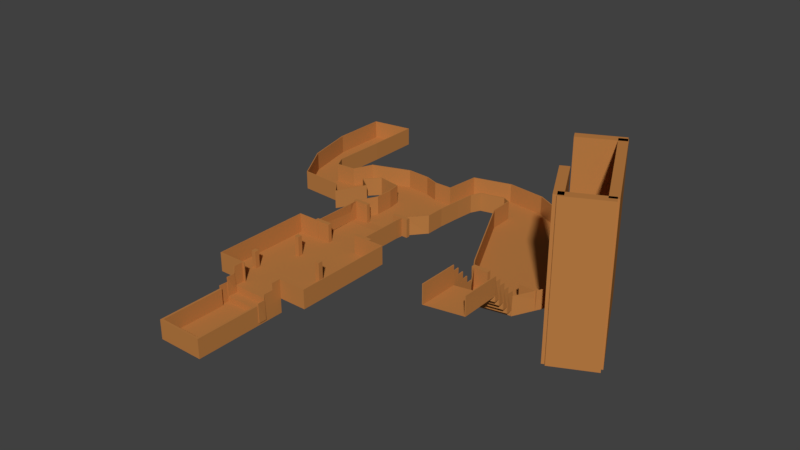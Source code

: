 # Source: LevelLayouts.blend  (saved by Blender 2.79.0; exported with 4.5.12 LTS)
import bpy
from mathutils import Matrix  # noqa: F401  (used for matrix-valued properties, if any)

bpy.ops.wm.read_factory_settings(use_empty=True)
scene = bpy.context.scene
scene.name = 'Scene'

# ---- collections
col_collection_1 = bpy.data.collections.new('Collection 1'); scene.collection.children.link(col_collection_1)
col_collection_1.hide_render = True
col_collection_1.hide_viewport = True
col_collection_3 = bpy.data.collections.new('Collection 3'); scene.collection.children.link(col_collection_3)
col_collection_6 = bpy.data.collections.new('Collection 6'); scene.collection.children.link(col_collection_6)
col_collection_6.hide_render = True
col_collection_6.hide_viewport = True

# ---- materials (node trees are filled in below, after node groups)
mat_firstheight = bpy.data.materials.new('firstHeight')
mat_firstheight.alpha_threshold = 0.0
mat_firstheight.use_transparent_shadow = False
mat_firstheight.diffuse_color = (0.4969, 0.2041, 0.05714, 1.0)
mat_firstheight.roughness = 0.5
mat_secndheight = bpy.data.materials.new('secndHeight')
mat_secndheight.alpha_threshold = 0.0
mat_secndheight.use_transparent_shadow = False
mat_secndheight.diffuse_color = (0.2396, 0.1172, 0.03789, 1.0)
mat_secndheight.roughness = 0.5
mat_example = bpy.data.materials.new('Example')
mat_example.alpha_threshold = 0.0
mat_example.use_transparent_shadow = False
mat_example.diffuse_color = (0.004108, 0.8, 0.0, 1.0)
mat_example.roughness = 0.5
mat_example.line_color = (0.0, 0.0, 0.0, 1.0)
mat_char = bpy.data.materials.new('Char')
mat_char.alpha_threshold = 0.0
mat_char.use_transparent_shadow = False
mat_char.diffuse_color = (0.001684, 0.0, 0.8, 1.0)
mat_char.roughness = 0.5
mat_genopenarea = bpy.data.materials.new('genOpenArea')
mat_genopenarea.alpha_threshold = 0.0
mat_genopenarea.use_transparent_shadow = False
mat_genopenarea.diffuse_color = (0.1709, 0.8, 0.3972, 1.0)
mat_genopenarea.roughness = 0.5
mat_firstheight_001 = bpy.data.materials.new('firstHeight.001')
mat_firstheight_001.alpha_threshold = 0.0
mat_firstheight_001.use_transparent_shadow = False
mat_firstheight_001.diffuse_color = (0.4969, 0.2041, 0.05714, 1.0)
mat_firstheight_001.roughness = 0.5
mat_secndheight_001 = bpy.data.materials.new('secndHeight.001')
mat_secndheight_001.alpha_threshold = 0.0
mat_secndheight_001.use_transparent_shadow = False
mat_secndheight_001.diffuse_color = (0.2396, 0.1172, 0.03789, 1.0)
mat_secndheight_001.roughness = 0.5
mat_example_001 = bpy.data.materials.new('Example.001')
mat_example_001.alpha_threshold = 0.0
mat_example_001.use_transparent_shadow = False
mat_example_001.diffuse_color = (0.004108, 0.8, 0.0, 1.0)
mat_example_001.roughness = 0.5
mat_example_001.line_color = (0.0, 0.0, 0.0, 1.0)
mat_char_001 = bpy.data.materials.new('Char.001')
mat_char_001.alpha_threshold = 0.0
mat_char_001.use_transparent_shadow = False
mat_char_001.diffuse_color = (0.001684, 0.0, 0.8, 1.0)
mat_char_001.roughness = 0.5

# ---- material node trees

# ---- world
world_world = bpy.data.worlds.new('World'); scene.world = world_world
world_world.color = (0.05088, 0.05088, 0.05088)
world_world.use_sun_shadow = False
world_world.sun_shadow_jitter_overblur = 0.0
world_world.cycles.sampling_method = 'MANUAL'

# ---- meshes
me_plane_005 = bpy.data.meshes.new('Plane.005')
me_plane_005.from_pydata([(4.398, 0.118, 20.07), (4.505, -0.03924, 20.06), (4.787, -0.1885, 20.06), (6.071, -0.2192, 20.07), (6.958, 0.278, 20.05), (7.741, -0.024, 20.08), (8.285, -0.07877, 20.08), (9.007, 0.2524, 12.75), (9.007, 1.756, 12.75), (9.007, 1.756, 19.9), (7.218, 2.757, 19.9), (6.565, 3.951, 19.9), (4.659, 1.218, 20.04), (4.302, 0.3645, 20.07), (5.162, -0.05505, 20.05), (6.455, -0.1781, 20.07), (8.592, -0.05536, 20.08), (8.968, 0.07148, 20.08), (9.007, 0.2524, 20.08), (9.159, 2.035, 19.9), (8.973, 2.811, 19.9), (8.262, 2.745, 19.89), (7.601, 2.63, 19.89), (6.848, 3.315, 19.9), (6.644, 4.749, 19.9), (8.617, 2.778, 19.9), (9.066, 2.423, 19.9), (4.398, 0.118, 28.44), (4.505, -0.03924, 28.43), (4.787, -0.1885, 28.43), (6.071, -0.2192, 28.44), (6.958, 0.278, 28.42), (7.741, -0.024, 28.45), (8.285, -0.07877, 28.45), (9.007, 0.2524, 21.12), (9.007, 1.756, 21.12), (9.007, 1.756, 28.27), (7.218, 2.757, 28.27), (6.565, 3.951, 28.27), (4.659, 1.218, 28.41), (4.302, 0.3645, 28.44), (5.162, -0.05505, 28.42), (6.455, -0.1781, 28.44), (8.592, -0.05536, 28.45), (8.968, 0.07148, 28.45), (9.007, 0.2524, 28.45), (9.159, 2.035, 28.27), (8.973, 2.811, 28.27), (8.262, 2.745, 28.26), (7.601, 2.63, 28.26), (6.848, 3.315, 28.27), (6.644, 4.749, 28.27), (8.617, 2.778, 28.27), (9.066, 2.423, 28.27), (4.442, 0.1413, 20.07), (4.538, -0.001866, 20.06), (4.79, -0.1386, 20.06), (6.073, -0.1692, 20.07), (6.949, 0.3272, 20.05), (7.753, 0.02462, 20.08), (8.285, -0.02878, 20.08), (8.957, 0.2524, 12.75), (8.957, 1.756, 12.75), (8.963, 1.78, 19.9), (7.187, 2.717, 19.9), (6.516, 3.943, 19.9), (4.705, 1.198, 20.04), (4.352, 0.3637, 20.07), (5.158, -0.005224, 20.05), (6.434, -0.1325, 20.07), (8.582, -0.006358, 20.08), (8.931, 0.1047, 20.08), (8.958, 0.2628, 20.08), (9.109, 2.042, 19.9), (8.944, 2.77, 19.9), (8.268, 2.695, 19.89), (7.597, 2.58, 19.89), (6.804, 3.291, 19.9), (6.594, 4.754, 19.9), (8.622, 2.728, 19.9), (9.017, 2.411, 19.9), (4.442, 0.1412, 28.44), (4.538, -0.002161, 28.43), (4.79, -0.1386, 28.43), (6.073, -0.1692, 28.44), (6.949, 0.3272, 28.42), (7.753, 0.02465, 28.45), (8.285, -0.02878, 28.45), (8.957, 0.2524, 21.12), (8.957, 1.756, 21.12), (8.963, 1.78, 28.27), (7.187, 2.717, 28.27), (6.516, 3.943, 28.27), (4.705, 1.198, 28.41), (4.352, 0.3641, 28.44), (5.158, -0.005218, 28.42), (6.435, -0.1324, 28.44), (8.582, -0.006368, 28.45), (8.931, 0.1047, 28.45), (8.958, 0.2628, 28.45), (9.109, 2.042, 28.27), (8.943, 2.77, 28.27), (8.268, 2.695, 28.26), (7.597, 2.58, 28.26), (6.804, 3.291, 28.27), (6.594, 4.754, 28.27), (8.622, 2.728, 28.27), (9.017, 2.411, 28.27), (3.972, 0.0774, 19.68), (4.068, -0.1691, 19.68), (3.972, 0.0774, 28.05), (4.068, -0.1691, 28.05)], [], [(16, 17, 44, 43), (23, 11, 38, 50), (0, 1, 28, 27), (3, 15, 42, 30), (17, 18, 45, 44), (11, 24, 51, 38), (1, 2, 29, 28), (15, 4, 31, 42), (26, 20, 47, 53), (20, 25, 52, 47), (4, 5, 32, 31), (6, 16, 43, 33), (25, 21, 48, 52), (19, 26, 53, 46), (5, 6, 33, 32), (18, 7, 34, 45), (21, 22, 49, 48), (7, 8, 35, 34), (9, 19, 46, 36), (0, 27, 111, 109), (8, 9, 36, 35), (22, 10, 37, 49), (2, 14, 41, 29), (12, 13, 40, 39), (10, 23, 50, 37), (14, 3, 30, 41), (70, 97, 98, 71), (77, 104, 92, 65), (54, 81, 82, 55), (57, 84, 96, 69), (71, 98, 99, 72), (65, 92, 105, 78), (55, 82, 83, 56), (69, 96, 85, 58), (80, 107, 101, 74), (74, 101, 106, 79), (58, 85, 86, 59), (60, 87, 97, 70), (79, 106, 102, 75), (73, 100, 107, 80), (59, 86, 87, 60), (72, 99, 88, 61), (75, 102, 103, 76), (61, 88, 89, 62), (63, 90, 100, 73), (67, 94, 81, 54), (62, 89, 90, 63), (76, 103, 91, 64), (56, 83, 95, 68), (66, 93, 94, 67), (64, 91, 104, 77), (68, 95, 84, 57), (1, 0, 54, 55), (2, 1, 55, 56), (5, 4, 58, 59), (6, 5, 59, 60), (8, 7, 61, 62), (9, 8, 62, 63), (13, 12, 66, 67), (17, 16, 70, 71), (18, 17, 71, 72), (20, 26, 80, 74), (21, 25, 79, 75), (22, 21, 75, 76), (0, 13, 67, 54), (14, 2, 56, 68), (3, 14, 68, 57), (15, 3, 57, 69), (4, 15, 69, 58), (16, 6, 60, 70), (7, 18, 72, 61), (19, 9, 63, 73), (10, 22, 76, 64), (23, 10, 64, 77), (11, 23, 77, 65), (24, 11, 65, 78), (25, 20, 74, 79), (26, 19, 73, 80), (27, 28, 82, 81), (28, 29, 83, 82), (31, 32, 86, 85), (32, 33, 87, 86), (34, 35, 89, 88), (35, 36, 90, 89), (39, 40, 94, 93), (43, 44, 98, 97), (44, 45, 99, 98), (53, 47, 101, 107), (52, 48, 102, 106), (48, 49, 103, 102), (40, 27, 81, 94), (29, 41, 95, 83), (41, 30, 84, 95), (30, 42, 96, 84), (42, 31, 85, 96), (33, 43, 97, 87), (45, 34, 88, 99), (36, 46, 100, 90), (49, 37, 91, 103), (37, 50, 104, 91), (50, 38, 92, 104), (38, 51, 105, 92), (47, 52, 106, 101), (46, 53, 107, 100), (51, 24, 78, 105), (12, 39, 93, 66), (108, 109, 111, 110), (40, 13, 108, 110), (27, 40, 110, 111), (13, 0, 109, 108)])
me_plane_005.materials.append(mat_firstheight)
me_plane_005.materials.append(mat_secndheight)
me_plane_005.use_remesh_preserve_volume = False
me_plane_005.use_remesh_preserve_attributes = False
me_plane_005.use_mirror_vertex_groups = False
me_plane_005.update()
me_plane_004 = bpy.data.meshes.new('Plane.004')
me_plane_004.from_pydata([(1.766, 0.868, 20.19), (2.744, -0.4147, 20.16), (4.136, -2.186, 20.17), (5.363, -2.238, 20.17), (6.206, -1.042, 20.15), (7.154, -1.074, 20.17), (7.741, -0.9437, 20.15), (8.285, -0.9985, 20.15), (9.767, -0.4724, 20.14), (10.18, 0.2524, 20.14), (10.18, 1.756, 12.81), (10.25, 2.472, 19.96), (7.862, 3.857, 19.97), (7.62, 3.677, 19.96), (7.444, 4.657, 19.96), (2.648, -0.1682, 20.16), (2.665, -0.9559, 20.17), (6.59, -1.001, 20.15), (9.136, -0.8165, 20.14), (10.18, 0.2524, 12.81), (10.18, 1.756, 19.96), (9.58, 3.653, 19.96), (8.42, 4.042, 19.97), (7.306, 3.835, 19.96), (7.238, 4.091, 19.96), (8.973, 3.665, 19.97), (9.929, 2.911, 19.96), (1.766, 0.868, 28.41), (2.744, -0.4147, 28.38), (4.136, -2.186, 28.39), (5.363, -2.238, 28.4), (6.206, -1.042, 28.38), (7.154, -1.074, 28.4), (7.741, -0.9437, 28.37), (8.285, -0.9985, 28.37), (9.767, -0.4724, 28.37), (10.18, 0.2524, 28.37), (10.18, 1.756, 21.03), (10.25, 2.472, 28.19), (7.862, 3.857, 28.2), (7.62, 3.677, 28.19), (7.444, 4.657, 28.19), (2.648, -0.1682, 28.38), (2.665, -0.9559, 28.39), (6.59, -1.001, 28.38), (9.136, -0.8165, 28.37), (10.18, 0.2524, 21.03), (10.18, 1.756, 28.19), (9.58, 3.653, 28.19), (8.42, 4.042, 28.2), (7.306, 3.835, 28.19), (7.238, 4.091, 28.19), (8.973, 3.665, 28.19), (9.929, 2.911, 28.19), (1.728, 0.8356, 20.19), (2.695, -0.4204, 20.16), (4.123, -2.235, 20.17), (5.373, -2.286, 20.17), (6.22, -1.09, 20.15), (7.168, -1.122, 20.17), (7.755, -0.9918, 20.15), (8.287, -1.048, 20.15), (9.802, -0.508, 20.14), (10.22, 0.2278, 20.14), (10.23, 1.756, 12.81), (10.29, 2.485, 19.96), (7.838, 3.901, 19.97), (7.616, 3.726, 19.96), (7.491, 4.64, 19.96), (2.606, -0.1938, 20.16), (2.62, -0.9782, 20.17), (6.589, -1.051, 20.15), (9.154, -0.8634, 20.14), (10.23, 0.2524, 12.81), (10.23, 1.751, 19.96), (9.607, 3.695, 19.96), (8.427, 4.092, 19.97), (7.345, 3.867, 19.96), (7.288, 4.089, 19.96), (8.988, 3.712, 19.97), (9.972, 2.937, 19.96), (1.728, 0.8356, 28.41), (2.695, -0.4203, 28.38), (4.123, -2.235, 28.39), (5.373, -2.287, 28.4), (6.22, -1.09, 28.38), (7.168, -1.122, 28.4), (7.755, -0.9916, 28.37), (8.287, -1.048, 28.37), (9.802, -0.508, 28.37), (10.22, 0.2278, 28.37), (10.23, 1.756, 21.03), (10.29, 2.485, 28.19), (7.838, 3.901, 28.2), (7.615, 3.726, 28.19), (7.491, 4.64, 28.19), (2.606, -0.1939, 28.38), (2.621, -0.9786, 28.39), (6.589, -1.051, 28.38), (9.154, -0.8634, 28.37), (10.23, 0.2524, 21.03), (10.23, 1.751, 28.19), (9.607, 3.695, 28.19), (8.427, 4.092, 28.2), (7.345, 3.867, 28.19), (7.288, 4.089, 28.19), (8.988, 3.712, 28.19), (9.972, 2.937, 28.19), (3.164, -0.4601, 20.68), (3.068, -0.2136, 20.68), (3.164, -0.4601, 28.9), (3.068, -0.2136, 28.9)], [], [(21, 26, 53, 48), (7, 6, 33, 34), (20, 10, 37, 47), (2, 16, 43, 29), (9, 8, 35, 36), (11, 20, 47, 38), (17, 4, 31, 44), (13, 12, 39, 40), (26, 11, 38, 53), (5, 17, 44, 32), (25, 21, 48, 52), (12, 22, 49, 39), (18, 7, 34, 45), (24, 23, 50, 51), (23, 13, 40, 50), (3, 2, 29, 30), (8, 18, 45, 35), (15, 0, 27, 42), (14, 24, 51, 41), (4, 3, 30, 31), (19, 9, 36, 46), (42, 28, 110, 111), (22, 25, 52, 49), (6, 5, 32, 33), (10, 19, 46, 37), (16, 1, 28, 43), (75, 102, 107, 80), (61, 88, 87, 60), (74, 101, 91, 64), (56, 83, 97, 70), (63, 90, 89, 62), (65, 92, 101, 74), (71, 98, 85, 58), (67, 94, 93, 66), (80, 107, 92, 65), (59, 86, 98, 71), (79, 106, 102, 75), (66, 93, 103, 76), (72, 99, 88, 61), (78, 105, 104, 77), (77, 104, 94, 67), (57, 84, 83, 56), (62, 89, 99, 72), (69, 96, 81, 54), (68, 95, 105, 78), (58, 85, 84, 57), (73, 100, 90, 63), (55, 82, 96, 69), (76, 103, 106, 79), (60, 87, 86, 59), (64, 91, 100, 73), (70, 97, 82, 55), (2, 3, 57, 56), (3, 4, 58, 57), (5, 6, 60, 59), (6, 7, 61, 60), (8, 9, 63, 62), (12, 13, 67, 66), (21, 25, 79, 75), (23, 24, 78, 77), (0, 15, 69, 54), (15, 1, 55, 69), (1, 16, 70, 55), (16, 2, 56, 70), (4, 17, 71, 58), (17, 5, 59, 71), (7, 18, 72, 61), (18, 8, 62, 72), (9, 19, 73, 63), (19, 10, 64, 73), (10, 20, 74, 64), (20, 11, 65, 74), (11, 26, 80, 65), (22, 12, 66, 76), (13, 23, 77, 67), (24, 14, 68, 78), (25, 22, 76, 79), (26, 21, 75, 80), (30, 29, 83, 84), (31, 30, 84, 85), (33, 32, 86, 87), (34, 33, 87, 88), (36, 35, 89, 90), (40, 39, 93, 94), (52, 48, 102, 106), (51, 50, 104, 105), (42, 27, 81, 96), (28, 42, 96, 82), (43, 28, 82, 97), (29, 43, 97, 83), (44, 31, 85, 98), (32, 44, 98, 86), (45, 34, 88, 99), (35, 45, 99, 89), (46, 36, 90, 100), (37, 46, 100, 91), (47, 37, 91, 101), (38, 47, 101, 92), (53, 38, 92, 107), (39, 49, 103, 93), (50, 40, 94, 104), (41, 51, 105, 95), (49, 52, 106, 103), (48, 53, 107, 102), (27, 0, 54, 81), (14, 41, 95, 68), (108, 109, 111, 110), (1, 15, 109, 108), (15, 42, 111, 109), (28, 1, 108, 110)])
me_plane_004.materials.append(mat_firstheight)
me_plane_004.materials.append(mat_secndheight)
me_plane_004.use_remesh_preserve_volume = False
me_plane_004.use_remesh_preserve_attributes = False
me_plane_004.use_mirror_vertex_groups = False
me_plane_004.update()
me_cube_005 = bpy.data.meshes.new('Cube.005')
me_cube_005.from_pydata([(-4.505, -0.8498, -1.0), (-4.505, -0.8498, 1.0), (-1.704, 6.457, -1.0), (-1.704, 6.457, 1.0), (1.704, -3.23, -1.0), (1.704, -3.23, 1.0), (4.505, 4.077, -1.0), (4.505, 4.077, 1.0), (-4.39, 3.297, -1.0), (-4.39, 3.297, 1.0), (4.39, -0.06939, -1.0), (4.39, -0.06939, 1.0)], [], [(8, 9, 3, 2), (2, 3, 7, 6), (10, 11, 5, 4), (4, 5, 1, 0), (8, 10, 4, 0), (11, 9, 1, 5), (7, 3, 9, 11), (2, 6, 10, 8), (6, 7, 11, 10), (0, 1, 9, 8)])
me_cube_005.materials.append(mat_secndheight)
me_cube_005.use_remesh_preserve_volume = False
me_cube_005.use_remesh_preserve_attributes = False
me_cube_005.use_mirror_vertex_groups = False
me_cube_005.update()
me_cube_004 = bpy.data.meshes.new('Cube.004')
me_cube_004.from_pydata([(-15.25, 11.73, -1.0), (-15.25, 11.73, 1.0), (-12.68, 16.3, -1.0), (-12.68, 16.3, 1.0), (-2.854, 10.1, -1.0), (-2.854, 10.1, 1.0), (-2.854, 12.56, -1.0), (-2.854, 12.56, 1.0), (-16.31, 8.385, -0.908), (-16.31, 8.385, 0.908), (-5.059, 6.901, -0.908), (-5.059, 6.901, 0.908), (-13.01, -2.257, -0.908), (-13.01, -2.257, 0.908), (-4.119, 3.6, -0.906), (-4.119, 3.6, 0.9101), (-7.761, -6.329, -0.908), (-7.761, -6.329, 0.908), (0.7275, 2.487, -0.9109), (0.7275, 2.487, 0.9052), (-1.747, -6.0, -0.9121), (-1.747, -6.0, 0.9039), (1.891, -0.71, -0.9168), (1.891, -0.71, 0.8992), (3.031, -10.2, -0.9135), (3.07, -10.19, 0.9026), (3.802, -0.9695, -0.9191), (3.84, -0.953, 0.8969), (9.236, -8.501, -0.9175), (9.287, -8.479, 0.8985), (6.089, 1.068, -0.9232), (6.14, 1.09, 0.8929), (12.78, -5.584, -0.9261), (12.82, -5.569, 0.8899), (10.51, 1.317, -0.9317), (10.55, 1.333, 0.8843), (17.25, -4.001, -0.9334), (17.28, -3.993, 0.8826), (16.69, 3.242, -0.9397), (16.72, 3.25, 0.8763), (21.46, -3.677, -0.9375), (21.49, -3.669, 0.8786), (20.9, 3.566, -0.9438), (20.93, 3.575, 0.8722), (-17.93, 4.653, -0.908), (-17.93, 4.653, 0.908), (-11.86, 3.853, -0.908), (-11.86, 3.853, 0.908), (-15.86, -8.799, -0.908), (-15.86, -8.799, 0.908), (-9.638, -9.416, -0.908), (-9.638, -9.416, 0.908), (3.744, -1.454, 1.864), (4.04, -8.685, 1.867), (5.963, 0.2604, 1.86), (8.808, -8.384, 1.865), (9.706, 0.114, 1.853), (11.76, -5.645, 1.858)], [], [(0, 1, 3, 2), (2, 3, 7, 6), (6, 7, 5, 4), (4, 5, 11, 10), (2, 6, 4, 0), (7, 3, 1, 5), (8, 10, 46, 44), (1, 0, 8, 9), (0, 4, 10, 8), (5, 1, 9, 11), (14, 12, 13, 15), (19, 17, 21, 23), (13, 12, 48, 49), (15, 13, 17, 19), (14, 15, 19, 18), (12, 14, 18, 16), (20, 22, 26, 24), (18, 19, 23, 22), (16, 18, 22, 20), (17, 16, 20, 21), (24, 26, 30, 28), (21, 20, 24, 25), (23, 21, 25, 27), (22, 23, 27, 26), (27, 25, 53, 52), (25, 24, 28, 29), (29, 33, 57, 55), (26, 27, 31, 30), (32, 34, 38, 36), (30, 31, 35, 34), (28, 30, 34, 32), (29, 28, 32, 33), (37, 36, 40, 41), (33, 32, 36, 37), (35, 33, 37, 39), (34, 35, 39, 38), (42, 43, 41, 40), (39, 37, 41, 43), (38, 39, 43, 42), (36, 38, 42, 40), (46, 47, 45, 44), (9, 8, 44, 45), (11, 9, 45, 47), (10, 11, 47, 46), (49, 48, 50, 51), (17, 13, 49, 51), (12, 16, 50, 48), (16, 17, 51, 50), (54, 55, 57, 56), (52, 53, 55, 54), (25, 29, 55, 53), (35, 31, 54, 56), (33, 35, 56, 57), (31, 27, 52, 54)])
me_cube_004.materials.append(mat_firstheight)
me_cube_004.use_remesh_preserve_volume = False
me_cube_004.use_remesh_preserve_attributes = False
me_cube_004.use_mirror_vertex_groups = False
me_cube_004.update()
me_plane_003 = bpy.data.meshes.new('Plane.003')
me_plane_003.from_pydata([(1.542, 1.856, 0.352), (2.066, 3.493, 0.1561), (3.075, 4.972, 0.2112), (2.78, 5.014, -3.543), (2.106, 5.014, -3.543), (0.9111, 3.704, 0.2771), (0.9111, 3.048, -3.421), (1.227, 0.9581, 0.2303), (1.258, -0.529, 0.5343), (1.716, 0.8659, 0.4403), (2.614, 4.067, 0.08572), (3.186, 4.703, 0.2332), (2.78, 5.014, 0.2112), (2.106, 5.014, 0.2771), (1.993, 5.014, 0.2771), (1.515, 4.955, 0.2771), (1.306, 4.992, 0.2771), (1.261, 4.945, 0.2771), (1.115, 4.747, 0.2771), (1.089, 4.628, 0.2771), (1.169, 4.149, 0.2771), (0.9111, 3.704, -3.421), (0.9111, 3.048, 0.2771), (0.8956, 2.586, 0.2771), (0.5139, 2.237, 0.2771), (0.7492, 1.739, 0.2771), (1.542, 1.856, 7.958), (2.066, 3.493, 7.958), (3.075, 4.972, 7.958), (2.78, 5.014, 7.958), (2.106, 5.014, 7.958), (0.9111, 3.704, 7.958), (0.9111, 3.048, 7.958), (1.227, 0.9581, 7.912), (1.266, -0.531, 8.214), (1.737, 0.8659, 20.25), (2.614, 4.067, 7.958), (3.186, 4.703, 7.958), (2.78, 5.014, 7.958), (2.106, 5.014, 7.958), (1.993, 5.014, 7.958), (1.515, 4.955, 7.958), (1.306, 4.992, 7.958), (1.261, 4.945, 7.958), (1.115, 4.747, 7.958), (1.089, 4.628, 7.958), (1.169, 4.149, 7.958), (0.9111, 3.704, 7.958), (0.9111, 3.048, 7.958), (0.8956, 2.586, 7.958), (0.5139, 2.237, 7.958), (0.7492, 1.739, 7.958), (1.617, 1.85, 0.352), (2.129, 3.449, 0.1561), (3.119, 5.036, 0.2112), (2.78, 5.094, -3.543), (2.106, 5.094, -3.543), (0.842, 3.735, 0.2771), (0.8361, 3.048, -3.421), (1.152, 0.9512, 0.2303), (1.188, -0.5019, 0.5538), (1.789, 0.8828, 0.4403), (2.669, 4.013, 0.08572), (3.26, 4.691, 0.2332), (2.79, 5.094, 0.2112), (2.106, 5.094, 0.2771), (1.988, 5.094, 0.2771), (1.517, 5.035, 0.2771), (1.284, 5.068, 0.2771), (1.205, 4.999, 0.2771), (1.047, 4.781, 0.2771), (1.014, 4.63, 0.2771), (1.095, 4.158, 0.2771), (0.8361, 3.704, -3.421), (0.8361, 3.051, 0.2771), (0.8275, 2.619, 0.2771), (0.4402, 2.251, 0.2771), (0.6743, 1.742, 0.2771), (1.617, 1.852, 7.958), (2.13, 3.45, 7.958), (3.12, 5.036, 7.958), (2.78, 5.094, 7.958), (2.106, 5.094, 7.958), (0.842, 3.735, 7.958), (0.8361, 3.048, 7.958), (1.152, 0.9512, 7.912), (1.195, -0.5039, 8.234), (1.81, 0.8828, 20.25), (2.669, 4.013, 7.958), (3.261, 4.692, 7.958), (2.79, 5.094, 7.958), (2.106, 5.094, 7.958), (1.988, 5.094, 7.958), (1.517, 5.035, 7.958), (1.284, 5.068, 7.958), (1.205, 4.999, 7.958), (1.047, 4.781, 7.958), (1.014, 4.63, 7.958), (1.095, 4.158, 7.958), (0.8361, 3.704, 7.958), (0.8361, 3.051, 7.958), (0.8275, 2.619, 7.958), (0.4402, 2.251, 7.958), (0.6743, 1.742, 7.958), (0.6736, 1.343, 0.2771), (0.6736, 1.343, 7.958), (0.6002, 1.328, 0.2771), (0.6002, 1.328, 7.958), (0.8232, -0.8776, 0.5292), (0.8352, -0.8829, 8.208), (0.7631, -0.8298, 0.5606), (0.7751, -0.8351, 8.239), (0.6689, 2.012, 0.2771), (0.6689, 2.012, 7.958), (0.5983, 1.986, 0.2771), (0.5983, 1.986, 7.958), (1.75, 0.6989, 0.4403), (1.771, 0.6989, 20.25), (1.823, 0.7158, 0.4403), (1.844, 0.7158, 20.25), (1.961, 0.8774, 0.4187), (1.961, 0.8735, 20.23), (1.961, 0.7335, 0.4187), (1.961, 0.7295, 20.23), (-0.1992, -1.044, 8.252), (-0.2057, -1.032, 0.5735), (-0.2202, -0.9672, 8.283), (-0.2268, -0.9553, 0.6049), (1.32, 0.1778, 0.3579), (1.324, 0.1768, 8.039), (1.248, 0.1879, 0.3676), (1.252, 0.1869, 8.048), (0.9728, 1.194, 0.2537), (0.9728, 1.194, 7.935), (0.9155, 1.146, 0.2537), (0.9155, 1.146, 7.935)], [], [(21, 5, 31, 47), (23, 22, 48, 49), (0, 9, 35, 26), (14, 13, 39, 40), (6, 21, 47, 32), (24, 23, 49, 50), (10, 1, 27, 36), (15, 14, 40, 41), (22, 6, 32, 48), (112, 24, 50, 113), (2, 11, 37, 28), (16, 15, 41, 42), (104, 25, 51, 105), (12, 2, 28, 38), (17, 16, 42, 43), (1, 0, 26, 27), (3, 12, 38, 29), (18, 17, 43, 44), (4, 3, 29, 30), (13, 4, 30, 39), (19, 18, 44, 45), (128, 7, 33, 129), (5, 20, 46, 31), (20, 19, 45, 46), (11, 10, 36, 37), (73, 99, 83, 57), (75, 101, 100, 74), (52, 78, 87, 61), (66, 92, 91, 65), (58, 84, 99, 73), (76, 102, 101, 75), (62, 88, 79, 53), (67, 93, 92, 66), (74, 100, 84, 58), (114, 115, 102, 76), (54, 80, 89, 63), (68, 94, 93, 67), (106, 107, 103, 77), (64, 90, 80, 54), (69, 95, 94, 68), (53, 79, 78, 52), (55, 81, 90, 64), (70, 96, 95, 69), (56, 82, 81, 55), (65, 91, 82, 56), (71, 97, 96, 70), (130, 131, 85, 59), (57, 83, 98, 72), (72, 98, 97, 71), (63, 89, 88, 62), (9, 0, 52, 61), (1, 10, 62, 53), (11, 2, 54, 63), (2, 12, 64, 54), (12, 3, 55, 64), (4, 13, 65, 56), (20, 5, 57, 72), (5, 21, 73, 57), (21, 6, 58, 73), (6, 22, 74, 58), (132, 7, 59, 134), (0, 1, 53, 52), (3, 4, 56, 55), (128, 8, 60, 130), (10, 11, 63, 62), (13, 14, 66, 65), (14, 15, 67, 66), (15, 16, 68, 67), (16, 17, 69, 68), (17, 18, 70, 69), (18, 19, 71, 70), (19, 20, 72, 71), (22, 23, 75, 74), (23, 24, 76, 75), (112, 25, 77, 114), (26, 35, 87, 78), (36, 27, 79, 88), (28, 37, 89, 80), (38, 28, 80, 90), (29, 38, 90, 81), (39, 30, 82, 91), (31, 46, 98, 83), (47, 31, 83, 99), (32, 47, 99, 84), (48, 32, 84, 100), (105, 51, 103, 107), (27, 26, 78, 79), (30, 29, 81, 82), (129, 33, 85, 131), (37, 36, 88, 89), (40, 39, 91, 92), (41, 40, 92, 93), (42, 41, 93, 94), (43, 42, 94, 95), (44, 43, 95, 96), (45, 44, 96, 97), (46, 45, 97, 98), (49, 48, 100, 101), (50, 49, 101, 102), (113, 50, 102, 115), (87, 35, 117, 119), (86, 60, 110, 111), (133, 105, 107, 135), (25, 104, 106, 77), (134, 135, 107, 106), (132, 104, 105, 133), (110, 108, 125, 127), (34, 86, 111, 109), (8, 34, 109, 108), (60, 8, 108, 110), (51, 113, 115, 103), (24, 112, 114, 76), (77, 103, 115, 114), (25, 112, 113, 51), (117, 116, 118, 119), (87, 119, 123, 121), (9, 61, 118, 116), (35, 9, 116, 117), (120, 121, 123, 122), (61, 87, 121, 120), (119, 118, 122, 123), (118, 61, 120, 122), (125, 124, 126, 127), (108, 109, 124, 125), (109, 111, 126, 124), (111, 110, 127, 126), (34, 129, 131, 86), (7, 128, 130, 59), (60, 86, 131, 130), (8, 128, 129, 34), (7, 132, 133, 33), (59, 85, 135, 134), (33, 133, 135, 85), (104, 132, 134, 106)])
me_plane_003.materials.append(mat_firstheight)
me_plane_003.use_remesh_preserve_volume = False
me_plane_003.use_remesh_preserve_attributes = False
me_plane_003.use_mirror_vertex_groups = False
me_plane_003.update()
me_cube_003 = bpy.data.meshes.new('Cube.003')
me_cube_003.from_pydata([(-1.0, -1.0, -1.0), (-1.0, -1.0, 1.0), (-1.0, 1.0, -1.0), (-1.0, 1.0, 1.0), (1.0, -1.0, -1.0), (1.0, -1.0, 1.0), (1.0, 1.0, -1.0), (1.0, 1.0, 1.0)], [], [(0, 1, 3, 2), (2, 3, 7, 6), (6, 7, 5, 4), (4, 5, 1, 0), (2, 6, 4, 0), (7, 3, 1, 5)])
me_cube_003.use_remesh_preserve_volume = False
me_cube_003.use_remesh_preserve_attributes = False
me_cube_003.use_mirror_vertex_groups = False
me_cube_003.update()
me_plane_002 = bpy.data.meshes.new('Plane.002')
me_plane_002.from_pydata([(-1.024, -0.4101, 0.341), (-0.5626, 0.8889, 0.341), (-0.127, 1.273, 0.341), (-0.3866, 2.202, 0.341), (-0.7648, 2.561, 0.341), (-0.7479, 3.036, 0.341), (-0.7479, 3.036, -3.291), (-0.7479, 3.712, -3.291), (-0.7479, 3.712, 0.341), (-0.7486, 4.274, 0.341), (-0.06224, 5.07, 0.341), (0.5582, 5.226, 0.3115), (0.7772, 5.338, 0.341), (1.063, 5.57, 0.341), (1.188, 5.825, 0.341), (1.97, 6.28, 0.341), (2.093, 6.28, 0.341), (2.093, 6.28, -3.411), (2.891, 6.246, -3.411), (2.891, 6.246, 0.2763), (3.436, 6.148, 0.2691), (4.074, 5.85, 0.1919), (4.315, 5.035, 0.2565), (4.266, 4.436, 0.2943), (4.326, 3.679, 0.1531), (4.573, 2.839, 0.2221), (4.829, 1.858, 0.2911), (4.712, 1.201, -0.2287), (-1.024, -0.4101, 7.908), (-0.5626, 0.8889, 7.908), (-0.127, 1.273, 7.908), (-0.3866, 2.202, 7.908), (-0.7648, 2.561, 7.908), (-0.7479, 3.036, 7.908), (-0.7479, 3.036, 7.908), (-0.7479, 3.712, 7.908), (-0.7479, 3.712, 7.908), (-0.7486, 4.274, 7.908), (-0.06224, 5.07, 7.908), (0.5582, 5.226, 7.879), (0.7772, 5.338, 7.908), (1.063, 5.57, 7.908), (1.188, 5.825, 7.908), (1.97, 6.28, 7.908), (2.093, 6.28, 7.908), (2.093, 6.28, 7.908), (2.891, 6.246, 7.908), (2.891, 6.246, 7.908), (3.436, 6.148, 7.908), (4.074, 5.85, 7.908), (4.315, 5.035, 7.908), (4.266, 4.436, 7.908), (4.326, 3.679, 7.908), (4.573, 2.839, 7.908), (4.829, 1.858, 7.908), (4.712, 1.201, 20.06), (-0.9231, -0.4284, 0.341), (-0.4697, 0.8447, 0.341), (-0.02479, 1.261, 0.341), (-0.3042, 2.264, 0.341), (-0.6696, 2.6, 0.341), (-0.6451, 3.033, 0.341), (-0.645, 3.036, -3.291), (-0.645, 3.712, -3.291), (-0.645, 3.712, 0.341), (-0.6522, 4.239, 0.341), (-0.0151, 4.979, 0.341), (0.6074, 5.136, 0.3115), (0.8431, 5.259, 0.341), (1.137, 5.499, 0.341), (1.263, 5.755, 0.341), (1.996, 6.181, 0.341), (2.093, 6.177, 0.341), (2.093, 6.177, -3.411), (2.891, 6.143, -3.411), (2.873, 6.144, 0.2763), (3.405, 6.05, 0.2691), (3.996, 5.783, 0.1919), (4.213, 5.024, 0.2565), (4.163, 4.436, 0.2943), (4.225, 3.66, 0.1531), (4.474, 2.812, 0.2221), (4.726, 1.852, 0.2911), (4.611, 1.219, -0.2287), (-0.9231, -0.4284, 7.908), (-0.4697, 0.8447, 7.908), (-0.02479, 1.261, 7.908), (-0.3042, 2.264, 7.908), (-0.6696, 2.6, 7.908), (-0.6451, 3.033, 7.908), (-0.645, 3.036, 7.908), (-0.645, 3.712, 7.908), (-0.645, 3.712, 7.908), (-0.6522, 4.239, 7.908), (-0.0151, 4.979, 7.908), (0.6074, 5.136, 7.879), (0.8431, 5.259, 7.908), (1.137, 5.499, 7.908), (1.263, 5.755, 7.908), (1.996, 6.181, 7.908), (2.093, 6.177, 7.908), (2.093, 6.177, 7.908), (2.891, 6.143, 7.908), (2.873, 6.144, 7.908), (3.405, 6.05, 7.908), (3.996, 5.783, 7.908), (4.213, 5.024, 7.908), (4.163, 4.436, 7.908), (4.225, 3.66, 7.908), (4.474, 2.812, 7.908), (4.726, 1.854, 7.908), (4.611, 1.219, 20.06), (-0.08239, 1.719, 0.341), (-0.08239, 1.719, 7.908), (0.01472, 1.726, 0.341), (0.01472, 1.726, 7.908), (4.694, 1.031, -0.2287), (4.694, 1.031, 20.06), (4.593, 1.049, -0.2287), (4.593, 1.049, 20.06), (1.943, 0.8878, -0.2287), (1.943, 0.8878, 20.06), (1.943, 0.7182, -0.2287), (1.943, 0.7182, 20.06), (-0.8884, 0.3001, 0.341), (-0.8884, 0.3001, 7.908), (-0.7913, 0.2689, 0.341), (-0.7913, 0.2689, 7.908)], [], [(4, 3, 31, 32), (19, 18, 46, 47), (12, 11, 39, 40), (27, 26, 54, 55), (5, 4, 32, 33), (20, 19, 47, 48), (13, 12, 40, 41), (6, 5, 33, 34), (22, 21, 49, 50), (14, 13, 41, 42), (7, 6, 34, 35), (21, 20, 48, 49), (15, 14, 42, 43), (8, 7, 35, 36), (23, 22, 50, 51), (124, 0, 28, 125), (16, 15, 43, 44), (9, 8, 36, 37), (24, 23, 51, 52), (2, 1, 29, 30), (17, 16, 44, 45), (10, 9, 37, 38), (25, 24, 52, 53), (112, 2, 30, 113), (18, 17, 45, 46), (11, 10, 38, 39), (26, 25, 53, 54), (60, 88, 87, 59), (75, 103, 102, 74), (68, 96, 95, 67), (83, 111, 110, 82), (61, 89, 88, 60), (76, 104, 103, 75), (69, 97, 96, 68), (62, 90, 89, 61), (78, 106, 105, 77), (70, 98, 97, 69), (63, 91, 90, 62), (77, 105, 104, 76), (71, 99, 98, 70), (64, 92, 91, 63), (79, 107, 106, 78), (126, 127, 84, 56), (72, 100, 99, 71), (65, 93, 92, 64), (80, 108, 107, 79), (58, 86, 85, 57), (73, 101, 100, 72), (66, 94, 93, 65), (81, 109, 108, 80), (114, 115, 86, 58), (74, 102, 101, 73), (67, 95, 94, 66), (82, 110, 109, 81), (124, 1, 57, 126), (1, 2, 58, 57), (112, 3, 59, 114), (3, 4, 60, 59), (4, 5, 61, 60), (5, 6, 62, 61), (6, 7, 63, 62), (7, 8, 64, 63), (8, 9, 65, 64), (9, 10, 66, 65), (10, 11, 67, 66), (11, 12, 68, 67), (12, 13, 69, 68), (13, 14, 70, 69), (14, 15, 71, 70), (15, 16, 72, 71), (16, 17, 73, 72), (17, 18, 74, 73), (18, 19, 75, 74), (19, 20, 76, 75), (21, 22, 78, 77), (20, 21, 77, 76), (22, 23, 79, 78), (23, 24, 80, 79), (24, 25, 81, 80), (25, 26, 82, 81), (26, 27, 83, 82), (125, 28, 84, 127), (30, 29, 85, 86), (113, 30, 86, 115), (32, 31, 87, 88), (33, 32, 88, 89), (34, 33, 89, 90), (35, 34, 90, 91), (36, 35, 91, 92), (37, 36, 92, 93), (38, 37, 93, 94), (39, 38, 94, 95), (40, 39, 95, 96), (41, 40, 96, 97), (42, 41, 97, 98), (43, 42, 98, 99), (44, 43, 99, 100), (45, 44, 100, 101), (46, 45, 101, 102), (47, 46, 102, 103), (48, 47, 103, 104), (50, 49, 105, 106), (49, 48, 104, 105), (51, 50, 106, 107), (52, 51, 107, 108), (53, 52, 108, 109), (54, 53, 109, 110), (55, 54, 110, 111), (55, 111, 119, 117), (28, 0, 56, 84), (31, 113, 115, 87), (2, 112, 114, 58), (59, 87, 115, 114), (3, 112, 113, 31), (116, 117, 119, 118), (27, 55, 117, 116), (83, 27, 116, 118), (119, 111, 121, 123), (121, 120, 122, 123), (83, 118, 122, 120), (111, 83, 120, 121), (118, 119, 123, 122), (29, 125, 127, 85), (0, 124, 126, 56), (57, 85, 127, 126), (1, 124, 125, 29)])
me_plane_002.materials.append(mat_firstheight)
me_plane_002.use_remesh_preserve_volume = False
me_plane_002.use_remesh_preserve_attributes = False
me_plane_002.use_mirror_vertex_groups = False
me_plane_002.update()
me_cube_001 = bpy.data.meshes.new('Cube.001')
me_cube_001.from_pydata([(-1.0, -1.0, -1.0), (-1.0, -1.0, 1.0), (-1.0, 1.0, -1.0), (-1.0, 1.0, 1.0), (1.0, -1.0, -1.0), (1.0, -1.0, 1.0), (1.0, 1.0, -1.0), (1.0, 1.0, 1.0)], [], [(0, 1, 3, 2), (2, 3, 7, 6), (6, 7, 5, 4), (4, 5, 1, 0), (2, 6, 4, 0), (7, 3, 1, 5)])
me_cube_001.use_remesh_preserve_volume = False
me_cube_001.use_remesh_preserve_attributes = False
me_cube_001.use_mirror_vertex_groups = False
me_cube_001.update()
me_plane_001 = bpy.data.meshes.new('Plane.001')
me_plane_001.from_pydata([(-0.04998, 1.685, 0.2771), (0.7636, 1.685, 0.2771), (-0.3325, 2.237, 0.2771), (0.4811, 2.237, 0.2771), (-0.7002, 2.586, 0.2771), (0.862, 2.586, 0.2771), (0.8785, 3.048, 0.2771), (0.8785, 3.704, -3.421), (-0.6837, 3.704, 0.2771), (-0.6844, 4.251, 0.2771), (1.137, 4.179, 0.2771), (-0.0172, 5.025, 0.2771), (1.051, 4.657, 0.2771), (0.5891, 5.168, 0.2866), (1.079, 4.776, 0.2771), (0.7988, 5.285, 0.2771), (1.235, 4.975, 0.2771), (1.067, 5.483, 0.2826), (1.283, 5.022, 0.2771), (1.198, 5.758, 0.2771), (1.507, 4.984, 0.2771), (1.957, 5.044, 0.2771), (2.078, 5.044, 0.2771), (2.078, 6.201, -3.543), (2.77, 5.044, 0.2112), (4.027, 5.802, 0.1253), (4.261, 5.01, 0.191), (3.204, 4.732, 0.2332), (4.213, 4.428, 0.2295), (2.669, 4.067, 0.08572), (4.772, 1.856, 0.2263), (1.766, 0.868, 0.4403), (1.766, 0.868, 20.19), (2.744, -0.4147, 20.16), (4.398, 0.118, 20.07), (4.505, -0.03924, 20.06), (4.136, -2.242, 20.17), (4.787, -0.1885, 20.06), (5.363, -2.294, 20.17), (6.206, -1.053, 20.15), (6.071, -0.2192, 20.07), (7.154, -1.085, 20.17), (6.958, 0.278, 20.05), (7.741, -0.9437, 20.15), (7.741, -0.024, 20.08), (8.285, -0.9985, 20.15), (8.285, -0.07877, 20.08), (9.767, -0.4724, 20.14), (10.18, 0.2524, 20.14), (9.007, 0.2524, 12.75), (10.18, 1.756, 12.81), (9.007, 1.756, 12.75), (9.007, 1.756, 19.9), (10.25, 2.472, 19.96), (7.862, 3.857, 19.97), (7.62, 3.677, 19.96), (7.218, 2.757, 19.9), (6.565, 3.951, 19.9), (7.444, 4.657, 19.96), (-1.0, -1.0, 0.2771), (1.364, -1.0, 0.2771), (-0.6383, 1.0, 0.2771), (1.183, 1.0, 0.2771), (-0.6837, 3.048, 0.2771), (-0.6837, 3.048, -3.421), (0.8785, 3.048, -3.421), (-0.6837, 3.704, -3.421), (0.8785, 3.704, 0.2771), (1.958, 6.201, 0.2771), (2.078, 6.201, 0.2771), (2.078, 5.044, -3.543), (2.796, 6.201, -3.543), (2.77, 5.044, -3.543), (2.796, 6.201, 0.2112), (3.327, 6.106, 0.2039), (3.085, 5.001, 0.2112), (4.272, 3.692, 0.08572), (2.111, 3.493, 0.1561), (4.523, 2.81, 0.1561), (1.552, 1.856, 0.352), (4.659, 1.218, 0.2902), (4.659, 1.218, 20.04), (2.648, -0.1682, 20.16), (4.302, 0.3645, 20.07), (2.665, -0.9559, 20.17), (5.162, -0.05505, 20.05), (6.59, -1.012, 20.15), (6.455, -0.1781, 20.07), (9.136, -0.8165, 20.14), (8.592, -0.05536, 20.08), (8.968, 0.07148, 20.08), (9.007, 0.2524, 20.08), (10.18, 0.2524, 12.81), (10.18, 1.756, 19.96), (9.159, 2.035, 19.9), (9.58, 3.653, 19.96), (8.973, 2.811, 19.9), (8.42, 4.042, 19.97), (8.262, 2.745, 19.89), (7.601, 2.63, 19.89), (7.306, 3.835, 19.96), (6.848, 3.315, 19.9), (7.238, 4.091, 19.96), (6.644, 4.749, 19.9), (8.617, 2.778, 19.9), (8.973, 3.665, 19.97), (9.066, 2.423, 19.9), (9.929, 2.911, 19.96), (2.744, -0.4147, -9.017), (4.398, 0.118, -9.109), (4.505, -0.03924, -9.12), (4.136, -2.242, -9.006), (4.787, -0.1885, -9.12), (5.363, -2.294, -9.001), (6.206, -1.053, -9.022), (6.071, -0.2192, -9.104), (7.154, -1.085, -9.003), (6.958, 0.278, -9.123), (7.741, -0.9437, -9.03), (7.741, -0.024, -9.096), (8.285, -0.9985, -9.03), (8.285, -0.07877, -9.096), (10.18, 0.2524, -9.034), (9.767, -0.4724, -9.034), (10.18, 1.756, -16.37), (9.007, 1.756, -16.43), (9.007, 0.2524, -16.43), (9.007, 1.756, -9.272), (7.62, 3.677, -9.212), (7.218, 2.757, -9.274), (7.862, 3.857, -9.202), (2.648, -0.1682, -9.017), (4.302, 0.3645, -9.109), (4.659, 1.218, -9.135), (6.59, -1.012, -9.022), (6.455, -0.1781, -9.104), (9.136, -0.8165, -9.034), (8.592, -0.05536, -9.092), (8.968, 0.07148, -9.092), (9.007, 0.2524, -9.092), (9.58, 3.653, -9.214), (8.973, 2.811, -9.272), (9.066, 2.423, -9.272), (8.42, 4.042, -9.201), (8.262, 2.745, -9.285), (8.617, 2.778, -9.278), (8.973, 3.665, -9.208), (7.601, 2.63, -9.284), (7.306, 3.835, -9.212), (6.848, 3.315, -9.274), (7.238, 4.091, -9.212), (1.766, 0.868, -8.985), (2.665, -0.9559, -9.006), (5.162, -0.05505, -9.124), (10.18, 0.2524, -16.37), (10.18, 1.756, -9.214), (10.25, 2.472, -9.214), (9.159, 2.035, -9.272), (9.929, 2.911, -9.214), (6.565, 3.951, -9.274), (7.444, 4.657, -9.212), (6.644, 4.749, -9.274)], [], [(61, 62, 1, 0), (0, 1, 3, 2), (2, 3, 5, 4), (4, 5, 6, 63), (63, 6, 65, 64), (64, 65, 7, 66), (66, 7, 67, 8), (8, 67, 10, 9), (9, 10, 12, 11), (11, 12, 14, 13), (13, 14, 16, 15), (15, 16, 18, 17), (17, 18, 20, 19), (19, 20, 21, 68), (68, 21, 22, 69), (69, 22, 70, 23), (23, 70, 72, 71), (71, 72, 24, 73), (73, 24, 75, 74), (74, 75, 26, 25), (26, 75, 27, 28), (28, 27, 29, 76), (76, 29, 77, 78), (78, 77, 79, 30), (30, 79, 31, 80), (32, 82, 83, 81), (82, 33, 34, 83), (33, 84, 35, 34), (84, 36, 37, 35), (36, 38, 85, 37), (38, 39, 40, 85), (39, 86, 87, 40), (86, 41, 42, 87), (41, 43, 44, 42), (43, 45, 46, 44), (45, 88, 89, 46), (88, 47, 90, 89), (47, 48, 91, 90), (48, 92, 49, 91), (92, 50, 51, 49), (50, 93, 52, 51), (93, 53, 94, 52), (107, 95, 96, 106), (97, 54, 99, 98), (54, 55, 56, 99), (55, 100, 101, 56), (100, 102, 57, 101), (102, 58, 103, 57), (59, 60, 62, 61), (105, 97, 98, 104), (95, 105, 104, 96), (53, 107, 106, 94), (151, 133, 132, 131), (131, 132, 109, 108), (108, 109, 110, 152), (152, 110, 112, 111), (111, 112, 153, 113), (113, 153, 115, 114), (114, 115, 135, 134), (134, 135, 117, 116), (116, 117, 119, 118), (118, 119, 121, 120), (120, 121, 137, 136), (136, 137, 138, 123), (123, 138, 139, 122), (122, 139, 126, 154), (154, 126, 125, 124), (124, 125, 127, 155), (155, 127, 157, 156), (158, 142, 141, 140), (143, 144, 147, 130), (130, 147, 129, 128), (128, 129, 149, 148), (148, 149, 159, 150), (150, 159, 161, 160), (146, 145, 144, 143), (140, 141, 145, 146), (156, 157, 142, 158), (37, 112, 110, 35), (94, 157, 127, 52), (81, 133, 151, 32), (36, 111, 113, 38), (93, 155, 156, 53), (32, 151, 131, 82), (53, 156, 158, 107), (34, 109, 132, 83), (38, 113, 114, 39), (82, 131, 108, 33), (97, 143, 130, 54), (56, 129, 147, 99), (33, 108, 152, 84), (44, 119, 117, 42), (101, 149, 129, 56), (84, 152, 111, 36), (41, 116, 118, 43), (55, 128, 148, 100), (83, 132, 133, 81), (85, 153, 112, 37), (46, 121, 119, 44), (57, 159, 149, 101), (40, 115, 153, 85), (43, 118, 120, 45), (58, 160, 161, 103), (87, 135, 115, 40), (90, 138, 137, 89), (47, 123, 122, 48), (103, 161, 159, 57), (39, 114, 134, 86), (91, 139, 138, 90), (102, 150, 160, 58), (42, 117, 135, 87), (51, 125, 126, 49), (104, 145, 141, 96), (86, 134, 116, 41), (96, 141, 142, 106), (52, 127, 125, 51), (105, 146, 143, 97), (89, 137, 121, 46), (45, 120, 136, 88), (98, 144, 145, 104), (54, 130, 128, 55), (106, 142, 157, 94), (95, 140, 146, 105), (107, 158, 140, 95), (88, 136, 123, 47), (99, 147, 144, 98), (100, 148, 150, 102), (49, 126, 139, 91), (48, 122, 154, 92), (92, 154, 124, 50), (35, 110, 109, 34), (50, 124, 155, 93)])
me_plane_001.polygons.foreach_set('material_index', [0, 0, 0, 0, 0, 0, 0, 0, 0, 0, 0, 0, 0, 0, 0, 0, 0, 0, 0, 0, 0, 0, 0, 0, 0, 1, 1, 1, 1, 1, 1, 1, 1, 1, 1, 1, 1, 1, 1, 1, 1, 1, 1, 1, 1, 1, 1, 1, 0, 1, 1, 1, 1, 1, 1, 1, 1, 1, 1, 1, 1, 1, 1, 1, 1, 1, 1, 1, 1, 1, 1, 1, 1, 1, 1, 1, 1, 1, 1, 1, 1, 1, 1, 1, 1, 1, 1, 1, 1, 1, 1, 1, 1, 1, 1, 1, 1, 1, 1, 1, 1, 1, 1, 1, 1, 1, 1, 1, 1, 1, 1, 1, 1, 1, 1, 1, 1, 1, 1, 1, 1, 1, 1, 1, 1, 1, 1, 1, 1, 1, 1, 1])
me_plane_001.materials.append(mat_firstheight)
me_plane_001.materials.append(mat_secndheight)
me_plane_001.use_remesh_preserve_volume = False
me_plane_001.use_remesh_preserve_attributes = False
me_plane_001.use_mirror_vertex_groups = False
me_plane_001.update()
me_plane = bpy.data.meshes.new('Plane')
me_plane.from_pydata([(-1.0, -1.0, 0.0), (1.0, -1.0, 0.0), (-1.0, 1.0, 0.0), (1.0, 1.0, 0.0), (0.5, -0.9, 0.125), (0.5, -0.9667, 0.125), (-0.5, -0.9667, 0.125), (-0.5, -0.9, 0.125), (0.5, -0.9, 1.875), (0.5, -0.9667, 1.875), (-0.5, -0.9667, 1.875), (-0.5, -0.9, 1.875)], [], [(0, 1, 3, 2), (4, 5, 6, 7), (8, 11, 10, 9), (4, 8, 9, 5), (5, 9, 10, 6), (6, 10, 11, 7), (8, 4, 7, 11)])
me_plane.polygons.foreach_set('material_index', [0, 1, 1, 1, 1, 1, 1])
me_plane.materials.append(mat_example)
me_plane.materials.append(mat_char)
me_plane.use_remesh_preserve_volume = False
me_plane.use_remesh_preserve_attributes = False
me_plane.use_mirror_vertex_groups = False
me_plane.update()
me_plane_012 = bpy.data.meshes.new('Plane.012')
me_plane_012.from_pydata([(-1.28, -2.124, -1.873), (1.28, -2.124, -1.873), (1.28, -2.542, -1.873), (-1.28, -2.542, -1.873), (1.28, -3.046, 10.19), (1.28, -3.524, 10.19), (1.28, -2.542, 3.309), (-1.28, -2.542, 3.309), (1.28, -3.046, 3.309), (-1.28, -3.046, 3.309), (-2.828, -3.524, 10.19), (2.828, -3.524, 10.19), (1.174, -3.524, 10.19), (-1.28, -3.524, 10.19), (-1.28, -3.046, 10.19), (-1.174, -3.524, 10.19), (-0.2395, -15.81, 9.705), (-2.562, -14.84, 9.705), (-1.576, -11.66, 9.705), (1.576, -11.66, 9.705), (-2.677, -15.81, 9.705), (-1.29, -15.81, 9.705), (-2.455, -12.64, 9.705), (-2.455, -13.62, 9.705), (1.047, -13.62, 9.705), (1.047, -12.64, 9.705), (8.268, -17.38, 9.705), (5.982, -17.86, 9.705), (6.024, -14.95, 9.705), (7.631, -14.73, 9.705), (6.296, -12.62, 9.705), (5.671, -14.33, 9.705), (2.533, -13.3, 9.705), (3.337, -11.82, 9.705), (4.53, -14.42, 9.705), (3.928, -12.49, 9.705), (3.225, -13.78, 9.705), (4.039, -15.44, 9.705), (1.882, -16.16, 9.705), (2.49, -14.53, 9.705), (1.16, -14.31, 9.705), (0.5513, -16.08, 9.705), (8.268, -20.29, 9.705), (5.982, -20.65, 9.705), (-2.952, -16.34, 9.705), (-1.509, -17.61, 9.705), (-4.327, -16.65, 9.705), (-3.616, -18.15, 9.705), (-4.744, -16.44, 9.705), (-5.784, -17.92, 9.705), (-4.777, -15.16, 9.705), (-8.592, -16.55, 9.705), (-7.215, -10.45, 9.705), (-11.84, -11.29, 9.705), (-8.528, -8.497, 9.705), (-10.52, -8.859, 9.705), (-8.528, -8.497, 15.14), (-10.52, -8.859, 15.14), (-8.528, -8.167, 15.14), (-10.52, -8.529, 15.14), (-8.528, -8.167, 21.94), (-10.52, -8.529, 21.94), (-8.528, -7.849, 21.94), (-10.52, -8.21, 21.94), (-8.528, -7.849, 29.06), (-10.52, -8.21, 29.06), (-8.528, -7.523, 29.06), (-10.52, -7.884, 29.06), (-8.528, -7.523, 35.54), (-10.52, -7.884, 35.54), (-8.528, -7.197, 35.54), (-10.52, -7.558, 35.54), (-8.528, -7.197, 41.15), (-10.52, -7.558, 41.15), (-8.528, -5.108, 41.15), (-10.52, -5.469, 41.15), (-2.828, -8.753, 10.19), (2.828, -8.753, 10.19), (-1.588, -8.753, 10.19), (1.588, -8.753, 10.19), (-1.588, -11.12, 10.19), (1.588, -11.12, 10.19), (-1.28, -2.124, 17.78), (1.28, -2.124, 17.78), (1.28, -2.542, 17.78), (-1.28, -2.542, 17.78), (1.28, -3.046, 29.84), (1.28, -3.524, 29.84), (1.28, -2.542, 22.96), (-1.28, -2.542, 22.96), (1.28, -3.046, 22.96), (-1.28, -3.046, 22.96), (-2.828, -3.524, 29.84), (2.828, -3.524, 29.84), (1.174, -3.524, 29.84), (-1.28, -3.524, 29.84), (-1.28, -3.046, 29.84), (-1.174, -3.524, 29.84), (-0.2395, -15.81, 29.36), (-2.562, -14.84, 29.36), (-1.576, -11.66, 29.36), (1.576, -11.66, 29.36), (-2.677, -15.81, 29.36), (-1.29, -15.81, 29.36), (-2.455, -12.64, 29.36), (-2.455, -13.62, 29.36), (1.047, -13.62, 29.36), (1.047, -12.64, 29.36), (8.268, -17.38, 29.36), (5.982, -17.86, 29.36), (6.024, -14.95, 29.36), (7.631, -14.73, 29.36), (6.296, -12.62, 29.36), (5.671, -14.33, 29.36), (2.533, -13.3, 29.36), (3.337, -11.82, 29.36), (4.53, -14.42, 29.36), (3.928, -12.49, 29.36), (3.225, -13.78, 29.36), (4.039, -15.44, 29.36), (1.882, -16.16, 29.36), (2.49, -14.53, 29.36), (1.16, -14.31, 29.36), (0.5513, -16.08, 29.36), (8.268, -20.29, 29.36), (5.982, -20.65, 29.36), (-2.952, -16.34, 29.36), (-1.509, -17.61, 29.36), (-4.327, -16.65, 29.36), (-3.616, -18.15, 29.36), (-4.744, -16.44, 29.36), (-5.784, -17.92, 29.36), (-4.777, -15.16, 29.36), (-8.592, -16.55, 29.36), (-7.215, -10.45, 29.36), (-11.84, -11.29, 29.36), (-8.528, -8.497, 29.36), (-10.52, -8.859, 29.36), (-8.528, -8.497, 34.79), (-10.52, -8.859, 34.79), (-8.528, -8.167, 34.79), (-10.52, -8.529, 34.79), (-8.528, -8.167, 41.59), (-10.52, -8.529, 41.59), (-8.528, -7.849, 41.59), (-10.52, -8.21, 41.59), (-8.528, -7.849, 48.72), (-10.52, -8.21, 48.72), (-8.528, -7.523, 48.72), (-10.52, -7.884, 48.72), (-8.528, -7.523, 55.19), (-10.52, -7.884, 55.19), (-8.528, -7.197, 55.19), (-10.52, -7.558, 55.19), (-8.528, -7.197, 60.8), (-10.52, -7.558, 60.8), (-8.528, -5.108, 60.8), (-10.52, -5.469, 60.8), (-2.828, -8.753, 29.84), (2.828, -8.753, 29.84), (-1.588, -8.753, 29.84), (1.588, -8.753, 29.84), (-1.588, -11.12, 29.84), (1.588, -11.12, 29.84)], [], [(81, 79, 161, 163), (54, 52, 134, 136), (29, 26, 108, 111), (1, 2, 84, 83), (55, 57, 139, 137), (35, 30, 112, 117), (3, 0, 82, 85), (56, 54, 136, 138), (32, 33, 115, 114), (11, 12, 94, 93), (57, 59, 141, 139), (34, 37, 119, 116), (15, 10, 92, 97), (58, 56, 138, 140), (28, 31, 113, 110), (17, 23, 105, 99), (59, 61, 143, 141), (33, 35, 117, 115), (16, 21, 103, 98), (60, 58, 140, 142), (36, 32, 114, 118), (20, 17, 99, 102), (61, 63, 145, 143), (24, 40, 122, 106), (41, 16, 98, 123), (62, 60, 142, 144), (39, 36, 118, 121), (63, 65, 147, 145), (37, 38, 120, 119), (8, 6, 88, 90), (64, 62, 144, 146), (38, 41, 123, 120), (7, 9, 91, 89), (65, 67, 149, 147), (40, 39, 121, 122), (6, 2, 84, 88), (66, 64, 146, 148), (42, 43, 125, 124), (3, 7, 89, 85), (67, 69, 151, 149), (26, 42, 124, 108), (4, 5, 87, 86), (68, 66, 148, 150), (43, 27, 109, 125), (14, 13, 95, 96), (69, 71, 153, 151), (21, 45, 127, 103), (8, 4, 86, 90), (70, 68, 150, 152), (44, 20, 102, 126), (9, 14, 96, 91), (71, 73, 155, 153), (45, 47, 129, 127), (81, 19, 101, 163), (72, 70, 152, 154), (46, 44, 126, 128), (80, 18, 100, 162), (73, 75, 157, 155), (47, 49, 131, 129), (19, 25, 107, 101), (74, 72, 154, 156), (48, 46, 128, 130), (22, 18, 100, 104), (10, 76, 158, 92), (49, 51, 133, 131), (23, 22, 104, 105), (77, 11, 93, 159), (50, 48, 130, 132), (25, 24, 106, 107), (76, 78, 160, 158), (51, 53, 135, 133), (27, 28, 110, 109), (79, 77, 159, 161), (52, 50, 132, 134), (31, 34, 116, 113), (78, 80, 162, 160), (53, 55, 137, 135), (30, 29, 111, 112)])
me_plane_012.materials.append(mat_firstheight)
me_plane_012.use_remesh_preserve_volume = False
me_plane_012.use_remesh_preserve_attributes = False
me_plane_012.use_mirror_vertex_groups = False
me_plane_012.update()
me_plane_006 = bpy.data.meshes.new('Plane.006')
me_plane_006.from_pydata([(-1.28, -2.124, -1.873), (1.28, -2.124, -1.873), (-1.28, 1.28, -1.873), (1.28, 1.28, -1.873), (-1.174, -2.124, -1.873), (1.174, -2.124, -1.873), (-1.28, 1.175, -1.873), (-1.28, -1.175, -1.873), (1.28, -1.175, -1.873), (1.28, 1.175, -1.873), (-1.174, -1.175, -1.873), (-1.174, 1.175, -1.873), (1.174, -1.175, -1.873), (1.174, 1.175, -1.873), (-1.28, -1.175, 15.26), (-1.28, -2.124, 15.26), (1.174, -2.124, 15.26), (1.28, -2.124, 15.26), (1.28, 1.175, 15.26), (1.28, 1.28, 15.26), (-1.28, 1.28, 15.26), (-1.174, -2.124, 15.26), (-1.174, 1.175, 15.26), (1.174, 1.175, 15.26), (-1.28, 1.175, 15.26), (1.28, -1.175, 15.26), (-1.174, -1.175, 15.26), (1.174, -1.175, 15.26), (-1.28, -1.175, -4.441), (-1.28, -2.124, -4.441), (1.28, -2.124, -4.441), (1.28, 1.175, -4.441), (1.28, 1.28, -4.441), (-1.28, 1.28, -4.441), (-1.28, 1.175, -4.441), (1.28, -1.175, -4.441), (1.28, -2.542, -1.873), (-1.28, -2.542, -1.873), (-1.28, -2.542, -4.441), (1.28, -2.542, -4.441), (1.28, -3.046, 10.19), (1.28, -3.046, -1.873), (-1.28, -3.046, -1.873), (1.28, -3.524, 10.19), (-1.28, -3.046, -4.441), (1.28, -3.046, -4.441), (1.28, -2.542, 3.309), (-1.28, -2.542, 3.309), (1.28, -3.046, 3.309), (-1.28, -3.046, 3.309), (1.28, -3.524, -1.873), (-1.28, -3.524, -1.873), (-1.28, -3.524, -4.441), (1.28, -3.524, -4.441), (-1.28, -3.524, 5.343), (-2.828, -3.524, 10.19), (2.828, -3.524, 10.19), (1.28, -3.524, 5.343), (1.174, -3.524, 10.19), (-1.28, -3.524, 10.19), (-1.28, -3.046, 10.19), (-1.174, -3.524, 10.19), (-1.667, -5.855, 8.626), (-1.667, -5.855, 30.45), (-1.667, -5.618, 8.626), (-1.667, -5.618, 30.45), (-1.422, -5.855, 8.626), (-1.422, -5.855, 30.45), (-1.422, -5.618, 8.626), (-1.422, -5.618, 30.45), (1.727, -4.942, 5.791), (1.727, -4.942, 27.61), (1.727, -4.705, 5.791), (1.727, -4.705, 27.61), (1.973, -4.942, 5.791), (1.973, -4.942, 27.61), (1.973, -4.705, 5.791), (1.973, -4.705, 27.61), (-0.2395, -15.81, 9.705), (-2.562, -14.84, 9.705), (-1.576, -11.66, 9.705), (1.576, -11.66, 9.705), (-2.677, -15.81, 9.705), (-1.29, -15.81, 9.705), (0.136, -11.66, 9.705), (-0.915, -11.66, 9.705), (-2.455, -12.64, 9.705), (-2.455, -13.62, 9.705), (1.047, -13.62, 9.705), (1.047, -12.64, 9.705), (-0.915, -13.62, 9.705), (-0.915, -12.64, 9.705), (0.136, -13.62, 9.705), (0.136, -12.64, 9.705), (8.268, -17.38, 9.705), (5.982, -17.86, 9.705), (6.024, -14.95, 9.705), (7.631, -14.73, 9.705), (6.296, -12.62, 9.705), (5.671, -14.33, 9.705), (2.533, -13.3, 9.705), (3.337, -11.82, 9.705), (4.53, -14.42, 9.705), (3.928, -12.49, 9.705), (3.225, -13.78, 9.705), (4.039, -15.44, 9.705), (1.882, -16.16, 9.705), (2.49, -14.53, 9.705), (1.16, -14.31, 9.705), (0.5513, -16.08, 9.705), (8.268, -20.29, 9.705), (5.982, -20.65, 9.705), (-2.952, -16.34, 9.705), (-1.509, -17.61, 9.705), (-4.327, -16.65, 9.705), (-3.616, -18.15, 9.705), (-4.744, -16.44, 9.705), (-5.784, -17.92, 9.705), (-4.777, -15.16, 9.705), (-8.592, -16.55, 9.705), (-7.215, -10.45, 9.705), (-11.84, -11.29, 9.705), (-8.395, -9.876, 9.782), (-8.395, -9.876, 29.55), (-7.459, -9.876, 9.782), (-7.459, -9.876, 29.55), (-8.395, -10.08, 9.782), (-8.395, -10.08, 29.55), (-7.459, -10.08, 9.782), (-7.459, -10.08, 29.55), (-11.13, -9.88, 9.782), (-11.13, -9.88, 29.55), (-10.19, -9.88, 9.782), (-10.19, -9.88, 29.55), (-11.13, -10.08, 9.782), (-11.13, -10.08, 29.55), (-10.19, -10.08, 9.782), (-10.19, -10.08, 29.55), (-11.95, -14.45, -7.73), (-11.95, -14.45, 27.14), (-12.8, -12.89, -7.73), (-12.8, -12.89, 27.14), (-10.27, -13.65, -7.73), (-10.27, -13.65, 27.14), (-11.12, -12.09, -7.73), (-11.12, -12.09, 27.14), (-11.15, -15.92, -39.37), (-11.15, -15.92, 58.78), (-12.0, -14.36, -39.37), (-12.0, -14.36, 58.78), (-9.48, -15.13, -39.37), (-9.48, -15.13, 58.78), (-10.33, -13.57, -39.37), (-10.33, -13.57, 58.78), (-12.87, -12.74, 27.14), (-12.87, -12.74, -7.73), (-11.2, -11.95, -7.73), (-11.2, -11.95, 27.14), (-12.8, -12.89, 72.11), (-11.12, -12.09, 72.11), (-12.87, -12.74, 72.11), (-11.2, -11.95, 72.11), (-12.8, -12.89, 75.99), (-11.12, -12.09, 75.99), (-12.87, -12.74, 75.99), (-11.2, -11.95, 75.99), (-14.11, -10.66, 72.11), (-12.44, -9.868, 72.11), (-14.11, -10.66, 75.99), (-12.44, -9.868, 75.99), (-11.49, -16.37, -32.26), (-11.49, -16.37, 130.8), (-14.52, -10.65, -32.26), (-14.52, -10.65, 130.8), (-11.04, -16.16, -32.26), (-11.04, -16.16, 130.8), (-14.07, -10.44, -32.26), (-14.07, -10.44, 130.8), (-11.04, -12.13, -32.26), (-11.04, -12.13, 130.8), (-12.47, -9.523, -32.26), (-12.47, -9.523, 130.8), (-10.59, -11.92, -32.26), (-10.59, -11.92, 130.8), (-12.02, -9.317, -32.26), (-12.02, -9.317, 130.8), (-9.071, -15.44, -32.26), (-9.071, -15.44, 130.8), (-11.38, -16.51, -32.26), (-11.38, -16.51, 130.8), (-9.3, -15.02, -32.26), (-9.3, -15.02, 130.8), (-11.61, -16.1, -32.26), (-11.61, -16.1, 130.8), (-12.02, -9.707, -32.26), (-12.02, -9.707, 130.8), (-14.33, -10.78, -32.26), (-14.33, -10.78, 130.8), (-12.25, -9.296, -32.26), (-12.25, -9.296, 130.8), (-14.56, -10.37, -32.26), (-14.56, -10.37, 130.8), (-8.528, -8.497, 9.705), (-10.52, -8.859, 9.705), (-8.528, -8.497, 15.14), (-10.52, -8.859, 15.14), (-8.528, -8.167, 15.14), (-10.52, -8.529, 15.14), (-8.528, -8.167, 21.94), (-10.52, -8.529, 21.94), (-8.528, -7.849, 21.94), (-10.52, -8.21, 21.94), (-8.528, -7.849, 29.06), (-10.52, -8.21, 29.06), (-8.528, -7.523, 29.06), (-10.52, -7.884, 29.06), (-8.528, -7.523, 35.54), (-10.52, -7.884, 35.54), (-8.528, -7.197, 35.54), (-10.52, -7.558, 35.54), (-8.528, -7.197, 41.15), (-10.52, -7.558, 41.15), (-8.528, -5.108, 41.15), (-10.52, -5.469, 41.15), (0.9654, -7.054, 8.626), (0.9654, -7.054, 30.45), (0.9654, -6.817, 8.626), (0.9654, -6.817, 30.45), (1.211, -7.054, 8.626), (1.211, -7.054, 30.45), (1.211, -6.817, 8.626), (1.211, -6.817, 30.45), (-2.828, -8.753, 10.19), (2.828, -8.753, 10.19), (-1.588, -8.753, 10.19), (1.588, -8.753, 10.19), (-1.588, -11.12, 10.19), (1.588, -11.12, 10.19), (-1.28, -2.124, -1.873), (1.28, -2.124, -1.873), (1.28, -2.542, -1.873), (-1.28, -2.542, -1.873), (1.28, -3.046, 10.19), (1.28, -3.524, 10.19), (1.28, -2.542, 3.309), (-1.28, -2.542, 3.309), (1.28, -3.046, 3.309), (-1.28, -3.046, 3.309), (-2.828, -3.524, 10.19), (2.828, -3.524, 10.19), (1.174, -3.524, 10.19), (-1.28, -3.524, 10.19), (-1.28, -3.046, 10.19), (-1.174, -3.524, 10.19), (-0.2395, -15.81, 9.705), (-2.562, -14.84, 9.705), (-1.576, -11.66, 9.705), (1.576, -11.66, 9.705), (-2.677, -15.81, 9.705), (-1.29, -15.81, 9.705), (-2.455, -12.64, 9.705), (-2.455, -13.62, 9.705), (1.047, -13.62, 9.705), (1.047, -12.64, 9.705), (8.268, -17.38, 9.705), (5.982, -17.86, 9.705), (6.024, -14.95, 9.705), (7.631, -14.73, 9.705), (6.296, -12.62, 9.705), (5.671, -14.33, 9.705), (2.533, -13.3, 9.705), (3.337, -11.82, 9.705), (4.53, -14.42, 9.705), (3.928, -12.49, 9.705), (3.225, -13.78, 9.705), (4.039, -15.44, 9.705), (1.882, -16.16, 9.705), (2.49, -14.53, 9.705), (1.16, -14.31, 9.705), (0.5513, -16.08, 9.705), (8.268, -20.29, 9.705), (5.982, -20.65, 9.705), (-2.952, -16.34, 9.705), (-1.509, -17.61, 9.705), (-4.327, -16.65, 9.705), (-3.616, -18.15, 9.705), (-4.744, -16.44, 9.705), (-5.784, -17.92, 9.705), (-4.777, -15.16, 9.705), (-8.592, -16.55, 9.705), (-7.215, -10.45, 9.705), (-11.84, -11.29, 9.705), (-8.528, -8.497, 9.705), (-10.52, -8.859, 9.705), (-8.528, -8.497, 15.14), (-10.52, -8.859, 15.14), (-8.528, -8.167, 15.14), (-10.52, -8.529, 15.14), (-8.528, -8.167, 21.94), (-10.52, -8.529, 21.94), (-8.528, -7.849, 21.94), (-10.52, -8.21, 21.94), (-8.528, -7.849, 29.06), (-10.52, -8.21, 29.06), (-8.528, -7.523, 29.06), (-10.52, -7.884, 29.06), (-8.528, -7.523, 35.54), (-10.52, -7.884, 35.54), (-8.528, -7.197, 35.54), (-10.52, -7.558, 35.54), (-8.528, -7.197, 41.15), (-10.52, -7.558, 41.15), (-8.528, -5.108, 41.15), (-10.52, -5.469, 41.15), (-2.828, -8.753, 10.19), (2.828, -8.753, 10.19), (-1.588, -8.753, 10.19), (1.588, -8.753, 10.19), (-1.588, -11.12, 10.19), (1.588, -11.12, 10.19), (0.8102, -8.733, 9.782), (0.8102, -8.733, 29.55), (1.745, -8.733, 9.782), (1.745, -8.733, 29.55), (0.8102, -8.938, 9.782), (0.8102, -8.938, 29.55), (1.745, -8.938, 9.782), (1.745, -8.938, 29.55), (-1.921, -8.736, 9.782), (-1.921, -8.736, 29.55), (-0.9855, -8.736, 9.782), (-0.9855, -8.736, 29.55), (-1.921, -8.941, 9.782), (-1.921, -8.941, 29.55), (-0.9855, -8.941, 9.782), (-0.9855, -8.941, 29.55), (0.8102, -11.55, 9.782), (0.8102, -11.55, 29.55), (1.745, -11.55, 9.782), (1.745, -11.55, 29.55), (0.8102, -11.76, 9.782), (0.8102, -11.76, 29.55), (1.745, -11.76, 9.782), (1.745, -11.76, 29.55), (-1.921, -11.56, 9.782), (-1.921, -11.56, 29.55), (-0.9855, -11.56, 9.782), (-0.9855, -11.56, 29.55), (-1.921, -11.76, 9.782), (-1.921, -11.76, 29.55), (-0.9855, -11.76, 9.782), (-0.9855, -11.76, 29.55)], [], [(10, 11, 22, 26), (7, 0, 15, 14), (4, 10, 26, 21), (8, 9, 18, 25), (1, 8, 25, 17), (3, 2, 20, 19), (22, 23, 18, 19, 20, 24), (15, 21, 26, 14), (14, 26, 22, 24), (16, 17, 25, 27), (27, 25, 18, 23), (5, 1, 17, 16), (12, 5, 16, 27), (9, 3, 19, 18), (13, 12, 27, 23), (2, 6, 24, 20), (6, 7, 14, 24), (0, 4, 21, 15), (11, 13, 23, 22), (9, 8, 35, 31), (2, 3, 32, 33), (0, 7, 28, 29), (8, 1, 30, 35), (7, 6, 34, 28), (28, 35, 30, 29), (31, 34, 33, 32), (34, 31, 35, 28), (6, 2, 33, 34), (3, 9, 31, 32), (12, 10, 4, 5), (11, 10, 12, 13), (39, 36, 41, 45), (29, 30, 39, 38), (47, 49, 48, 46), (30, 1, 36, 39), (0, 29, 38, 37), (45, 41, 50, 53), (45, 53, 52, 44), (41, 36, 46, 48), (37, 38, 44, 42), (4, 0, 37, 36, 1, 5), (37, 47, 46, 36), (61, 58, 43, 40, 60, 59), (37, 42, 49, 47), (49, 42, 51, 54), (42, 44, 52, 51), (52, 53, 50, 51), (57, 54, 51, 50), (41, 48, 57, 50), (58, 61, 59, 54, 57, 43), (45, 44, 38, 39), (49, 60, 40, 48), (49, 54, 59, 60), (57, 48, 40, 43), (61, 58, 56, 55), (237, 236, 80, 85, 84, 81), (62, 63, 65, 64), (64, 65, 69, 68), (68, 69, 67, 66), (66, 67, 63, 62), (64, 68, 66, 62), (69, 65, 63, 67), (70, 71, 73, 72), (72, 73, 77, 76), (76, 77, 75, 74), (74, 75, 71, 70), (72, 76, 74, 70), (77, 73, 71, 75), (93, 89, 81, 84), (86, 91, 85, 80), (91, 93, 84, 85), (82, 83, 92, 90), (90, 92, 93, 91), (79, 82, 90, 87), (87, 90, 91, 86), (83, 78, 88, 92), (92, 88, 89, 93), (103, 102, 99, 98), (98, 99, 96, 97), (104, 105, 102, 103), (104, 103, 101, 100), (88, 78, 109, 108), (94, 95, 111, 110), (107, 106, 105, 104), (97, 96, 95, 94), (108, 109, 106, 107), (83, 82, 112, 113), (113, 112, 114, 115), (115, 114, 116, 117), (117, 116, 118, 119), (119, 118, 120, 121), (122, 123, 125, 124), (124, 125, 129, 128), (128, 129, 127, 126), (126, 127, 123, 122), (124, 128, 126, 122), (129, 125, 123, 127), (130, 131, 133, 132), (132, 133, 137, 136), (136, 137, 135, 134), (134, 135, 131, 130), (132, 136, 134, 130), (137, 133, 131, 135), (138, 139, 141, 140), (145, 144, 156, 157), (144, 145, 143, 142), (142, 143, 139, 138), (140, 144, 142, 138), (145, 141, 139, 143), (146, 147, 149, 148), (148, 149, 153, 152), (152, 153, 151, 150), (150, 151, 147, 146), (148, 152, 150, 146), (153, 149, 147, 151), (155, 154, 157, 156), (144, 140, 155, 156), (157, 154, 160, 161), (140, 141, 154, 155), (158, 159, 163, 162), (154, 141, 158, 160), (145, 157, 161, 159), (141, 145, 159, 158), (162, 163, 165, 164), (160, 158, 162, 164), (164, 165, 169, 168), (159, 161, 165, 163), (167, 166, 168, 169), (160, 164, 168, 166), (161, 160, 166, 167), (165, 161, 167, 169), (170, 171, 173, 172), (172, 173, 177, 176), (176, 177, 175, 174), (174, 175, 171, 170), (172, 176, 174, 170), (177, 173, 171, 175), (178, 179, 181, 180), (180, 181, 185, 184), (184, 185, 183, 182), (182, 183, 179, 178), (180, 184, 182, 178), (185, 181, 179, 183), (186, 187, 189, 188), (188, 189, 193, 192), (192, 193, 191, 190), (190, 191, 187, 186), (188, 192, 190, 186), (193, 189, 187, 191), (194, 195, 197, 196), (196, 197, 201, 200), (200, 201, 199, 198), (198, 199, 195, 194), (196, 200, 198, 194), (201, 197, 195, 199), (121, 120, 202, 203), (203, 202, 204, 205), (205, 204, 206, 207), (207, 206, 208, 209), (209, 208, 210, 211), (211, 210, 212, 213), (213, 212, 214, 215), (215, 214, 216, 217), (217, 216, 218, 219), (219, 218, 220, 221), (221, 220, 222, 223), (224, 225, 227, 226), (226, 227, 231, 230), (230, 231, 229, 228), (228, 229, 225, 224), (226, 230, 228, 224), (231, 227, 225, 229), (55, 56, 233, 232), (232, 233, 235, 234), (234, 235, 237, 236), (60, 59, 251, 252), (209, 211, 301, 299), (111, 95, 265, 281), (79, 87, 261, 255), (210, 208, 298, 300), (95, 96, 266, 265), (78, 83, 259, 254), (83, 113, 283, 259), (82, 79, 255, 258), (211, 213, 303, 301), (112, 82, 258, 282), (99, 102, 272, 269), (212, 210, 300, 302), (98, 97, 267, 268), (109, 78, 254, 279), (40, 48, 246, 242), (113, 115, 285, 283), (97, 94, 264, 267), (49, 60, 252, 247), (213, 215, 305, 303), (114, 112, 282, 284), (55, 232, 314, 248), (214, 212, 302, 304), (103, 98, 268, 273), (81, 89, 263, 257), (233, 56, 249, 315), (237, 81, 257, 319), (115, 117, 287, 285), (100, 101, 271, 270), (80, 236, 318, 256), (215, 217, 307, 305), (48, 46, 244, 246), (116, 114, 284, 286), (232, 234, 316, 314), (216, 214, 304, 306), (47, 49, 247, 245), (102, 105, 275, 272), (235, 233, 315, 317), (36, 46, 244, 240), (117, 119, 289, 287), (217, 219, 309, 307), (118, 116, 286, 288), (234, 236, 318, 316), (218, 216, 306, 308), (37, 47, 245, 241), (96, 99, 269, 266), (237, 235, 317, 319), (119, 121, 291, 289), (121, 203, 293, 291), (86, 80, 256, 260), (219, 221, 311, 309), (120, 118, 288, 290), (202, 120, 290, 292), (101, 103, 273, 271), (87, 86, 260, 261), (220, 218, 308, 310), (89, 88, 262, 263), (203, 205, 295, 293), (104, 100, 270, 274), (221, 223, 313, 311), (204, 202, 292, 294), (222, 220, 310, 312), (88, 108, 278, 262), (205, 207, 297, 295), (107, 104, 274, 277), (206, 204, 294, 296), (105, 106, 276, 275), (106, 109, 279, 276), (1, 36, 240, 239), (207, 209, 299, 297), (108, 107, 277, 278), (37, 0, 238, 241), (208, 206, 296, 298), (110, 111, 281, 280), (56, 58, 250, 249), (43, 40, 242, 243), (94, 110, 280, 264), (61, 55, 248, 253), (320, 321, 323, 322), (322, 323, 327, 326), (326, 327, 325, 324), (324, 325, 321, 320), (322, 326, 324, 320), (327, 323, 321, 325), (328, 329, 331, 330), (330, 331, 335, 334), (334, 335, 333, 332), (332, 333, 329, 328), (330, 334, 332, 328), (335, 331, 329, 333), (336, 337, 339, 338), (338, 339, 343, 342), (342, 343, 341, 340), (340, 341, 337, 336), (338, 342, 340, 336), (343, 339, 337, 341), (344, 345, 347, 346), (346, 347, 351, 350), (350, 351, 349, 348), (348, 349, 345, 344), (346, 350, 348, 344), (351, 347, 345, 349)])
me_plane_006.materials.append(mat_firstheight)
me_plane_006.use_remesh_preserve_volume = False
me_plane_006.use_remesh_preserve_attributes = False
me_plane_006.use_mirror_vertex_groups = False
me_plane_006.update()
me_plane_010 = bpy.data.meshes.new('Plane.010')
me_plane_010.from_pydata([(-1.0, -1.0, 0.0), (1.0, -1.0, 0.0), (-1.0, 1.0, 0.0), (1.0, 1.0, 0.0)], [], [(0, 1, 3, 2)])
me_plane_010.materials.append(mat_genopenarea)
me_plane_010.use_remesh_preserve_volume = False
me_plane_010.use_remesh_preserve_attributes = False
me_plane_010.use_mirror_vertex_groups = False
me_plane_010.update()
me_plane_009 = bpy.data.meshes.new('Plane.009')
me_plane_009.from_pydata([(-0.04998, 1.685, 0.2771), (0.7636, 1.685, 0.2771), (-0.3325, 2.237, 0.2771), (0.4811, 2.237, 0.2771), (-0.7002, 2.586, 0.2771), (0.862, 2.586, 0.2771), (0.8785, 3.048, 0.2771), (0.8785, 3.704, -3.421), (-0.6837, 3.704, 0.2771), (-0.6844, 4.251, 0.2771), (1.137, 4.179, 0.2771), (-1.0, -1.0, 0.2771), (1.364, -1.0, 0.2771), (-0.6383, 1.0, 0.2771), (1.183, 1.0, 0.2771), (-0.6837, 3.048, 0.2771), (-0.6837, 3.048, -3.421), (0.8785, 3.048, -3.421), (-0.6837, 3.704, -3.421), (0.8785, 3.704, 0.2771)], [], [(13, 14, 1, 0), (0, 1, 3, 2), (2, 3, 5, 4), (4, 5, 6, 15), (15, 6, 17, 16), (16, 17, 7, 18), (18, 7, 19, 8), (8, 19, 10, 9), (11, 12, 14, 13)])
me_plane_009.materials.append(mat_firstheight_001)
me_plane_009.materials.append(mat_secndheight_001)
me_plane_009.use_remesh_preserve_volume = False
me_plane_009.use_remesh_preserve_attributes = False
me_plane_009.use_mirror_vertex_groups = False
me_plane_009.update()
me_plane_008 = bpy.data.meshes.new('Plane.008')
me_plane_008.from_pydata([(-1.0, -1.0, 0.0), (1.0, -1.0, 0.0), (-1.0, 1.0, 0.0), (1.0, 1.0, 0.0), (0.5, -0.9, 0.125), (0.5, -0.9667, 0.125), (-0.5, -0.9667, 0.125), (-0.5, -0.9, 0.125), (0.5, -0.9, 1.875), (0.5, -0.9667, 1.875), (-0.5, -0.9667, 1.875), (-0.5, -0.9, 1.875)], [], [(0, 1, 3, 2), (4, 5, 6, 7), (8, 11, 10, 9), (4, 8, 9, 5), (5, 9, 10, 6), (6, 10, 11, 7), (8, 4, 7, 11)])
me_plane_008.polygons.foreach_set('material_index', [0, 1, 1, 1, 1, 1, 1])
me_plane_008.materials.append(mat_example_001)
me_plane_008.materials.append(mat_char_001)
me_plane_008.use_remesh_preserve_volume = False
me_plane_008.use_remesh_preserve_attributes = False
me_plane_008.use_mirror_vertex_groups = False
me_plane_008.update()
me_plane_007 = bpy.data.meshes.new('Plane.007')
me_plane_007.from_pydata([(0.564, -0.7409, -3.466), (0.2815, -0.1895, -3.466), (-0.08616, 0.1592, -3.466), (-0.06966, 1.278, -3.466), (-0.07041, 1.825, -3.466), (-0.386, -3.426, -3.466), (-0.02433, -1.426, -3.466), (-0.06966, 0.6214, -3.466), (-0.06966, 0.6214, -7.164), (-0.06966, 1.278, -7.164), (0.564, -0.7409, 4.946), (0.2815, -0.1895, 4.946), (-0.08616, 0.1592, 4.946), (-0.06966, 1.278, 4.946), (-0.07041, 1.825, 4.946), (-0.386, -3.426, 4.946), (-0.02433, -1.426, 4.946), (-0.06966, 0.6214, 4.946), (-0.06966, 0.6214, 1.247), (-0.06966, 1.278, 1.247)], [], [(1, 11, 10, 0), (7, 17, 12, 2), (8, 18, 17, 7), (2, 12, 11, 1), (3, 13, 19, 9), (9, 19, 18, 8), (4, 14, 13, 3), (0, 10, 16, 6), (6, 16, 15, 5)])
me_plane_007.materials.append(mat_firstheight_001)
me_plane_007.materials.append(mat_secndheight_001)
me_plane_007.use_remesh_preserve_volume = False
me_plane_007.use_remesh_preserve_attributes = False
me_plane_007.use_mirror_vertex_groups = False
me_plane_007.update()
me_cube_000 = bpy.data.meshes.new('Cube.000')
me_cube_000.from_pydata([(-1.0, -1.0, -1.0), (-1.0, -1.0, 1.0), (-1.0, 1.0, -1.0), (-1.0, 1.0, 1.0), (1.0, -1.0, -1.0), (1.0, -1.0, 1.0), (1.0, 1.0, -1.0), (1.0, 1.0, 1.0)], [], [(0, 1, 3, 2), (2, 3, 7, 6), (6, 7, 5, 4), (4, 5, 1, 0), (2, 6, 4, 0), (7, 3, 1, 5)])
me_cube_000.use_remesh_preserve_volume = False
me_cube_000.use_remesh_preserve_attributes = False
me_cube_000.use_mirror_vertex_groups = False
me_cube_000.update()

# ---- objects
ob_floorlayout_002 = bpy.data.objects.new('floorLayout.002', me_plane_005)
ob_floorlayout_001 = bpy.data.objects.new('floorLayout.001', me_plane_004)
ob_finalconsolehavingledge = bpy.data.objects.new('FinalConsoleHavingLedge', me_cube_005)
ob_wall3 = bpy.data.objects.new('wall3', me_cube_004)
ob_walls2 = bpy.data.objects.new('walls2', me_plane_003)
ob_wallheightexample8meters = bpy.data.objects.new('wallHeightExample8Meters', me_cube_003)
ob_walls1 = bpy.data.objects.new('walls1', me_plane_002)
ob_cube = bpy.data.objects.new('Cube', me_cube_001)
ob_floorlayout = bpy.data.objects.new('floorLayout', me_plane_001)
ob_maxlengthwithgeneralcharsize = bpy.data.objects.new('MaxLengthWithGeneralCharSize', me_plane)
ob_plane_000 = bpy.data.objects.new('Plane.000', me_plane_012)
ob_plane_001 = bpy.data.objects.new('Plane.001', me_plane_006)
ob_generalopenareasize = bpy.data.objects.new('GeneralOpenAreaSize', me_plane_010)
ob_layoutexamplewithcolors = bpy.data.objects.new('layoutExampleWithColors', me_plane_009)
ob_maxlengthwithgeneralcharsize_001 = bpy.data.objects.new('MaxLengthWithGeneralCharSize.001', me_plane_008)
ob_usesolidifytomakewall = bpy.data.objects.new('UseSolidifyToMakeWall', me_plane_007)
ob_wallheightexample8meters_001 = bpy.data.objects.new('wallHeightExample8Meters.001', me_cube_000)

# ---- transforms, parenting, visibility, modifiers, constraints
ob_floorlayout_002.location = (0.0, 0.0, 0.0)
ob_floorlayout_002.scale = (15.0, 15.0, 1.0)
ob_floorlayout_002.lineart.crease_threshold = 0.0
ob_floorlayout_001.location = (0.0, 0.0, 0.0)
ob_floorlayout_001.scale = (15.0, 15.0, 1.0)
ob_floorlayout_001.lineart.crease_threshold = 0.0
ob_finalconsolehavingledge.location = (111.5, 42.79, 24.1)
ob_finalconsolehavingledge.scale = (1.0, 1.0, 4.0)
ob_finalconsolehavingledge.lineart.crease_threshold = 0.0
ob_wall3.location = (46.49, 37.63, 4.0)
ob_wall3.scale = (1.0, 1.0, 4.0)
ob_wall3.lineart.crease_threshold = 0.0
ob_walls2.location = (0.0, 0.0, 0.0)
ob_walls2.scale = (15.0, 15.0, 1.0)
ob_walls2.lineart.crease_threshold = 0.0
ob_wallheightexample8meters.location = (44.26, 0.0, 24.22)
ob_wallheightexample8meters.scale = (1.0, 1.0, 4.0)
ob_wallheightexample8meters.lineart.crease_threshold = 0.0
ob_walls1.location = (0.0, 0.0, 0.0)
ob_walls1.scale = (15.0, 15.0, 1.0)
ob_walls1.lineart.crease_threshold = 0.0
ob_cube.location = (-11.94, -11.67, 3.064)
ob_cube.rotation_euler = (0.0, -0.0, 0.6986)
ob_cube.scale = (5.137, 8.167, 3.0)
ob_cube.lineart.crease_threshold = 0.0
ob_floorlayout.location = (0.0, 0.0, 0.0)
ob_floorlayout.scale = (14.94, 15.0, 1.0)
ob_floorlayout.lineart.crease_threshold = 0.0
ob_maxlengthwithgeneralcharsize.location = (6.313, 4.735, 0.5591)
ob_maxlengthwithgeneralcharsize.scale = (1.0, 15.0, 1.0)
ob_maxlengthwithgeneralcharsize.lineart.crease_threshold = 0.0
ob_plane_000.location = (0.0, -0.3466, 0.0)
ob_plane_000.rotation_euler = (0.0, -0.0, 3.142)
ob_plane_000.scale = (9.288, 9.94, 0.4994)
ob_plane_000.lineart.crease_threshold = 0.0
_m = ob_plane_000.modifiers.new('Solidify', 'SOLIDIFY')
_m.thickness = 0.05
_m.nonmanifold_thickness_mode = 'FIXED'
_m.nonmanifold_merge_threshold = 0.0003
ob_plane_001.location = (0.0, -0.3466, 0.0)
ob_plane_001.rotation_euler = (0.0, -0.0, 3.142)
ob_plane_001.scale = (9.288, 9.94, 0.4994)
ob_plane_001.lineart.crease_threshold = 0.0
ob_generalopenareasize.location = (0.0, 0.0, 0.0)
ob_generalopenareasize.scale = (15.0, 15.0, 1.0)
ob_generalopenareasize.lineart.crease_threshold = 0.0
ob_layoutexamplewithcolors.location = (34.71, 0.0, 0.0)
ob_layoutexamplewithcolors.scale = (15.0, 15.0, 1.0)
ob_layoutexamplewithcolors.lineart.crease_threshold = 0.0
ob_maxlengthwithgeneralcharsize_001.location = (6.313, 4.735, 0.5591)
ob_maxlengthwithgeneralcharsize_001.scale = (1.0, 15.0, 1.0)
ob_maxlengthwithgeneralcharsize_001.lineart.crease_threshold = 0.0
ob_usesolidifytomakewall.location = (25.5, 36.39, 3.743)
ob_usesolidifytomakewall.scale = (15.0, 15.0, 1.0)
ob_usesolidifytomakewall.lineart.crease_threshold = 0.0
_m = ob_usesolidifytomakewall.modifiers.new('Solidify', 'SOLIDIFY')
_m.thickness = 0.05
_m.nonmanifold_thickness_mode = 'FIXED'
_m.nonmanifold_merge_threshold = 0.0003
ob_wallheightexample8meters_001.location = (0.0, 0.0, 4.0)
ob_wallheightexample8meters_001.scale = (1.0, 1.0, 4.0)
ob_wallheightexample8meters_001.lineart.crease_threshold = 0.0

# ---- collection membership
col_collection_1.objects.link(ob_floorlayout_002)
col_collection_1.objects.link(ob_floorlayout_001)
col_collection_1.objects.link(ob_finalconsolehavingledge)
col_collection_1.objects.link(ob_wall3)
col_collection_1.objects.link(ob_walls2)
col_collection_1.objects.link(ob_wallheightexample8meters)
col_collection_1.objects.link(ob_walls1)
col_collection_1.objects.link(ob_cube)
col_collection_1.objects.link(ob_floorlayout)
col_collection_1.objects.link(ob_maxlengthwithgeneralcharsize)
col_collection_3.objects.link(ob_plane_000)
col_collection_3.objects.link(ob_plane_001)
col_collection_6.objects.link(ob_generalopenareasize)
col_collection_6.objects.link(ob_layoutexamplewithcolors)
col_collection_6.objects.link(ob_maxlengthwithgeneralcharsize_001)
col_collection_6.objects.link(ob_usesolidifytomakewall)
col_collection_6.objects.link(ob_wallheightexample8meters_001)

# ---- scene / render settings (as saved in the file)
scene.frame_start = 1; scene.frame_end = 250; scene.frame_set(1)
scene.render.engine = 'BLENDER_EEVEE_NEXT'
scene.render.resolution_percentage = 50
scene.render.dither_intensity = 0.0
scene.cycles.use_denoising = False
scene.cycles.samples = 128
scene.cycles.sampling_pattern = 'TABULATED_SOBOL'
scene.cycles.use_adaptive_sampling = False
scene.cycles.use_light_tree = False
scene.cycles.blur_glossy = 0.0
scene.cycles.sample_clamp_indirect = 0.0
scene.view_settings.view_transform = 'Standard'
bpy.context.view_layer.update()

# ---- added for rendering (the .blend has no active camera and no usable light): camera, sun
cam_auto = bpy.data.cameras.new('AutoCamera')
cam_auto.lens = 50.0
cam_auto.sensor_width = 36.0
cam_auto.clip_end = 5136.16
ob_auto_camera = bpy.data.objects.new('AutoCamera', cam_auto)
scene.collection.objects.link(ob_auto_camera)
ob_auto_camera.location = (321.644, -255.073, 256.968)
ob_auto_camera.rotation_euler = (1.09748, -7.21219e-08, 0.694738)
scene.camera = ob_auto_camera
light_auto_sun = bpy.data.lights.new('AutoSun', 'SUN')
light_auto_sun.energy = 3.0
light_auto_sun.angle = 0.0523599
ob_auto_sun = bpy.data.objects.new('AutoSun', light_auto_sun)
scene.collection.objects.link(ob_auto_sun)
ob_auto_sun.rotation_euler = (0.872665, 0.174533, 0.523599)
bpy.context.view_layer.update()
